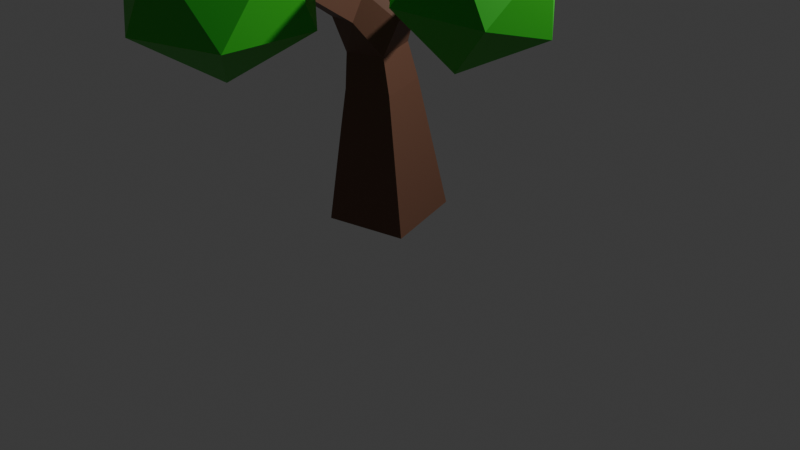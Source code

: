 # Source: untitled.blend  (saved by Blender 4.0.36; exported with 4.5.12 LTS)
import bpy
from mathutils import Matrix  # noqa: F401  (used for matrix-valued properties, if any)

bpy.ops.wm.read_factory_settings(use_empty=True)
scene = bpy.context.scene
scene.name = 'Scene'

# ---- collections
col_collection = bpy.data.collections.new('Collection'); scene.collection.children.link(col_collection)

# ---- materials (node trees are filled in below, after node groups)
mat_wood = bpy.data.materials.new('Wood')
mat_wood.use_transparent_shadow = False
mat_wood.diffuse_color = (0.1549, 0.07114, 0.043, 1.0)
mat_wood.roughness = 0.5
mat_leaves = bpy.data.materials.new('Leaves')
mat_leaves.use_transparent_shadow = False
mat_leaves.diffuse_color = (0.03502, 0.4629, 0.01976, 1.0)
mat_leaves.roughness = 0.5

# ---- material node trees
mat_wood.use_nodes = True; mat_wood.node_tree.nodes.clear()
_N = mat_wood.node_tree.nodes; _L = mat_wood.node_tree.links
n0 = _N.new('ShaderNodeBsdfPrincipled'); n0.name = 'Principled BSDF'; n0.location = (10, 300)
n0.inputs[0].default_value = (0.1549, 0.07114, 0.043, 1.0)
n0.inputs[3].default_value = 1.45
n1 = _N.new('ShaderNodeOutputMaterial'); n1.name = 'Material Output'; n1.location = (300, 300)
n2 = _N.new('ShaderNodeNormalMap'); n2.name = 'Normal Map'; n2.location = (-300, -300)
n2.label = 'Normal/Map'
n2.inputs[0].default_value = 0.0
_L.new(n0.outputs[0], n1.inputs[0])
_L.new(n2.outputs[0], n0.inputs[5])
n1.is_active_output = True
mat_leaves.use_nodes = True; mat_leaves.node_tree.nodes.clear()
_N = mat_leaves.node_tree.nodes; _L = mat_leaves.node_tree.links
n0 = _N.new('ShaderNodeBsdfPrincipled'); n0.name = 'Principled BSDF'; n0.location = (10, 300)
n0.inputs[0].default_value = (0.03502, 0.4629, 0.01976, 1.0)
n0.inputs[3].default_value = 1.45
n1 = _N.new('ShaderNodeOutputMaterial'); n1.name = 'Material Output'; n1.location = (300, 300)
n2 = _N.new('ShaderNodeNormalMap'); n2.name = 'Normal Map'; n2.location = (-300, -300)
n2.label = 'Normal/Map'
n2.inputs[0].default_value = 0.0
_L.new(n0.outputs[0], n1.inputs[0])
_L.new(n2.outputs[0], n0.inputs[5])
n1.is_active_output = True

# ---- world
world_world = bpy.data.worlds.new('World'); scene.world = world_world
world_world.use_nodes = True; world_world.node_tree.nodes.clear()
_N = world_world.node_tree.nodes; _L = world_world.node_tree.links
n0 = _N.new('ShaderNodeOutputWorld'); n0.name = 'World Output'; n0.location = (300, 300)
n1 = _N.new('ShaderNodeBackground'); n1.name = 'Background'; n1.location = (10, 300)
n1.inputs[0].default_value = (0.05088, 0.05088, 0.05088, 1.0)
_L.new(n1.outputs[0], n0.inputs[0])
n0.is_active_output = True
world_world.color = (0.05088, 0.05088, 0.05088)
world_world.use_sun_shadow = False
world_world.sun_shadow_jitter_overblur = 0.0

# ---- cameras
cam_camera = bpy.data.cameras.new('Camera')
cam_camera.clip_end = 100.0
cam_camera.ortho_scale = 7.314

# ---- lights
light_light = bpy.data.lights.new('Light', 'POINT')
light_light.transmission_factor = 0.0
light_light.use_soft_falloff = False
light_light.energy = 1000.0
light_light.shadow_soft_size = 0.1
light_light.shadow_maximum_resolution = 0.006
light_light.use_absolute_resolution = True

# ---- meshes
me_cube_002 = bpy.data.meshes.new('Cube.002')
me_cube_002.from_pydata([(0.359, -0.3126, 0.01462), (-0.4649, -0.5087, 0.01462), (-0.6603, 0.3126, 0.082), (0.1635, 0.5087, 0.082), (0.176, -0.2929, 1.423), (-0.3105, -0.4075, 1.411), (-0.4258, 0.07644, 1.461), (0.06069, 0.1911, 1.473), (-0.9941, 0.4246, 3.66), (-0.8454, 0.4245, 3.66), (-0.8455, 0.2882, 3.719), (-0.9942, 0.2883, 3.719), (0.0916, -1.31, 3.554), (-0.01691, -1.414, 3.554), (-0.1183, -1.308, 3.584), (-0.009772, -1.204, 3.584), (1.531, -0.6866, 2.763), (1.422, -0.7902, 2.763), (1.402, -0.7687, 2.91), (1.51, -0.6652, 2.91), (0.9354, 0.886, 3.287), (1.076, 0.835, 3.287), (1.042, 0.7406, 3.398), (0.9013, 0.7915, 3.398), (-1.844, -0.8456, 3.49), (-1.934, -0.7273, 3.49), (-1.868, -0.677, 3.614), (-1.778, -0.7953, 3.614), (0.3421, -1.792, 2.711), (0.2159, -1.873, 2.711), (0.2007, -1.849, 2.858), (0.3269, -1.768, 2.858), (0.2826, -0.3043, 0.6022), (-0.4004, -0.4669, 0.6022), (-0.5624, 0.214, 0.6581), (0.1206, 0.3765, 0.6581), (0.2264, -0.2982, 1.034), (-0.353, -0.4361, 1.034), (-0.4905, 0.1415, 1.082), (0.08896, 0.2794, 1.082), (0.1187, -0.3101, 1.793), (-0.2876, -0.4046, 1.772), (-0.384, -0.001448, 1.823), (0.02228, 0.09308, 1.843), (-0.5036, -0.2719, 2.201), (-0.451, 0.01008, 2.201), (-0.2711, -0.02346, 2.422), (-0.3041, -0.3692, 2.41), (-0.6454, -0.2246, 2.35), (-0.6004, 0.01701, 2.35), (-0.4463, -0.01172, 2.54), (-0.4913, -0.2533, 2.54), (-0.7672, -0.1839, 2.479), (-0.7287, 0.02297, 2.479), (-0.5967, -0.001639, 2.641), (-0.6353, -0.2085, 2.641), (-0.8776, -0.147, 2.595), (-0.8449, 0.02837, 2.595), (-0.733, 0.007502, 2.732), (-0.7657, -0.1679, 2.732), (-0.9943, 0.07764, 2.863), (-0.8456, 0.07755, 2.863), (-0.8457, -0.05875, 2.923), (-1.01, -0.04703, 2.912), (-0.9943, 0.1355, 2.996), (-0.8456, 0.1354, 2.996), (-0.8457, -0.0009253, 3.056), (-0.9943, -0.000837, 3.056), (-0.9942, 0.1933, 3.129), (-0.8456, 0.1932, 3.129), (-0.8456, 0.0569, 3.188), (-0.9943, 0.05699, 3.188), (-0.9942, 0.2511, 3.262), (-0.8455, 0.251, 3.262), (-0.8456, 0.1147, 3.321), (-0.9943, 0.1148, 3.321), (-0.9942, 0.3089, 3.395), (-0.8455, 0.3089, 3.395), (-0.8456, 0.1726, 3.454), (-0.9942, 0.1726, 3.454), (-0.9941, 0.3668, 3.527), (-0.8454, 0.3667, 3.527), (-0.8455, 0.2304, 3.587), (-0.9942, 0.2305, 3.587), (0.1608, 0.04401, 2.141), (0.242, -0.2318, 2.141), (0.1038, -0.2725, 2.39), (0.02264, 0.003335, 2.39), (0.3302, 0.07258, 2.264), (0.3999, -0.164, 2.264), (0.2813, -0.1989, 2.477), (0.2117, 0.03769, 2.477), (0.4759, 0.09714, 2.369), (0.5356, -0.1057, 2.369), (0.434, -0.1357, 2.552), (0.3743, 0.06722, 2.552), (0.608, 0.1194, 2.464), (0.6587, -0.05288, 2.464), (0.5724, -0.0783, 2.62), (0.5217, 0.09401, 2.62), (0.001774, -0.5736, 2.146), (-0.2857, -0.5712, 2.146), (0.002915, -0.4353, 2.398), (-0.02021, -0.7614, 2.272), (-0.2668, -0.7594, 2.272), (-0.2658, -0.6407, 2.488), (-0.01923, -0.6428, 2.488), (-0.03911, -0.9229, 2.381), (-0.2506, -0.9212, 2.381), (-0.2497, -0.8194, 2.566), (-0.03827, -0.8212, 2.566), (-0.05625, -1.069, 2.479), (-0.2359, -1.068, 2.479), (-0.2352, -0.9815, 2.637), (-0.05554, -0.983, 2.637), (-0.02226, -1.208, 2.745), (-0.1396, -1.3, 2.745), (-0.2328, -1.188, 2.785), (-0.1242, -1.084, 2.785), (-0.003786, -1.21, 2.888), (-0.1123, -1.314, 2.888), (-0.2137, -1.208, 2.918), (-0.1052, -1.104, 2.918), (0.01529, -1.23, 3.021), (-0.09322, -1.334, 3.021), (-0.1946, -1.228, 3.052), (-0.08608, -1.124, 3.052), (0.03437, -1.25, 3.154), (-0.07414, -1.354, 3.154), (-0.1755, -1.248, 3.185), (-0.06701, -1.144, 3.185), (0.05345, -1.27, 3.287), (-0.05507, -1.374, 3.287), (-0.1564, -1.268, 3.318), (-0.04793, -1.164, 3.318), (0.07252, -1.29, 3.42), (-0.03599, -1.394, 3.42), (-0.1374, -1.288, 3.451), (-0.02885, -1.184, 3.451), (0.8743, 0.0005133, 2.572), (0.7658, -0.1031, 2.572), (0.7453, -0.08164, 2.719), (0.8538, 0.02196, 2.719), (0.968, -0.09765, 2.599), (0.8595, -0.2012, 2.599), (0.8391, -0.1798, 2.746), (0.9475, -0.0762, 2.746), (1.062, -0.1958, 2.626), (0.9533, -0.2994, 2.626), (0.9328, -0.278, 2.774), (1.041, -0.1744, 2.774), (1.156, -0.294, 2.654), (1.047, -0.3976, 2.654), (1.027, -0.3761, 2.801), (1.135, -0.2725, 2.801), (1.249, -0.3921, 2.681), (1.141, -0.4957, 2.681), (1.12, -0.4743, 2.828), (1.229, -0.3707, 2.828), (1.343, -0.4903, 2.709), (1.235, -0.5939, 2.709), (1.214, -0.5724, 2.856), (1.323, -0.4688, 2.856), (1.437, -0.5884, 2.736), (1.328, -0.692, 2.736), (1.308, -0.6706, 2.883), (1.416, -0.567, 2.883), (0.6967, 0.2248, 2.653), (0.8377, 0.1738, 2.653), (0.8036, 0.07935, 2.764), (0.6625, 0.1303, 2.764), (0.7308, 0.3192, 2.743), (0.8718, 0.2683, 2.743), (0.8377, 0.1738, 2.855), (0.6967, 0.2247, 2.855), (0.7649, 0.4137, 2.834), (0.9059, 0.3627, 2.834), (0.8718, 0.2683, 2.945), (0.7308, 0.3192, 2.945), (0.799, 0.5081, 2.924), (0.9401, 0.4572, 2.924), (0.9059, 0.3627, 3.036), (0.7649, 0.4137, 3.036), (0.8331, 0.6026, 3.015), (0.9742, 0.5517, 3.015), (0.94, 0.4572, 3.126), (0.799, 0.5081, 3.126), (0.8672, 0.6971, 3.106), (1.008, 0.6461, 3.106), (0.9742, 0.5516, 3.217), (0.8331, 0.6026, 3.217), (0.9013, 0.7915, 3.196), (1.042, 0.7406, 3.196), (1.008, 0.6461, 3.308), (0.8672, 0.697, 3.308), (-1.002, -0.204, 2.778), (-1.092, -0.0857, 2.778), (-0.9355, -0.1537, 2.901), (-1.095, -0.2752, 2.857), (-1.185, -0.157, 2.857), (-1.119, -0.1067, 2.98), (-1.029, -0.2249, 2.98), (-1.189, -0.3465, 2.936), (-1.279, -0.2283, 2.936), (-1.213, -0.178, 3.059), (-1.123, -0.2962, 3.059), (-1.282, -0.4178, 3.015), (-1.372, -0.2996, 3.015), (-1.306, -0.2493, 3.139), (-1.216, -0.3675, 3.139), (-1.376, -0.4891, 3.094), (-1.466, -0.3709, 3.094), (-1.4, -0.3206, 3.218), (-1.31, -0.4388, 3.218), (-1.469, -0.5604, 3.174), (-1.56, -0.4422, 3.174), (-1.493, -0.3919, 3.297), (-1.403, -0.5101, 3.297), (-1.563, -0.6317, 3.253), (-1.653, -0.5135, 3.253), (-1.587, -0.4632, 3.376), (-1.497, -0.5814, 3.376), (-1.657, -0.703, 3.332), (-1.747, -0.5847, 3.332), (-1.681, -0.5344, 3.455), (-1.591, -0.6527, 3.455), (-1.75, -0.7743, 3.411), (-1.84, -0.656, 3.411), (-1.774, -0.6057, 3.534), (-1.684, -0.724, 3.534), (-0.006455, -1.249, 2.588), (-0.1327, -1.33, 2.588), (0.06326, -1.357, 2.613), (-0.06296, -1.439, 2.613), (-0.07816, -1.415, 2.76), (0.04806, -1.334, 2.76), (0.133, -1.466, 2.637), (0.006757, -1.547, 2.637), (-0.008447, -1.523, 2.784), (0.1178, -1.442, 2.784), (0.2027, -1.575, 2.662), (0.07647, -1.656, 2.662), (0.06127, -1.632, 2.809), (0.1875, -1.551, 2.809), (0.2724, -1.683, 2.687), (0.1462, -1.764, 2.687), (0.131, -1.741, 2.834), (0.2572, -1.66, 2.834)], [], [(87, 84, 43), (64, 65, 61, 60), (59, 56, 52, 55), (58, 59, 55, 54), (57, 58, 54, 53), (42, 45, 43), (45, 87, 43), (56, 57, 53, 52), (55, 52, 48, 51), (45, 46, 87), (46, 86, 87), (86, 102, 85), (54, 55, 51, 50), (53, 54, 50, 49), (100, 41, 40), (100, 101, 41), (52, 53, 49, 48), (51, 48, 44, 47), (44, 45, 42), (195, 196, 56), (46, 102, 86), (50, 51, 47, 46), (47, 102, 46), (49, 50, 46, 45), (168, 96, 167), (47, 44, 101), (48, 49, 45, 44), (43, 40, 4, 7), (42, 43, 7, 6), (41, 42, 6, 5), (40, 41, 5, 4), (63, 60, 196), (7, 4, 36, 39), (6, 7, 39, 38), (5, 6, 38, 37), (4, 5, 37, 36), (39, 36, 32, 35), (115, 114, 118), (139, 97, 96, 168), (38, 39, 35, 34), (37, 38, 34, 33), (36, 37, 33, 32), (35, 32, 0, 3), (34, 35, 3, 2), (33, 34, 2, 1), (32, 33, 1, 0), (140, 97, 139), (31, 30, 29, 28), (27, 26, 25, 24), (23, 22, 21, 20), (196, 60, 57, 56), (112, 231, 117, 113), (19, 18, 17, 16), (231, 116, 117), (100, 40, 85, 102), (15, 14, 13, 12), (85, 40, 43, 84), (44, 42, 41, 101), (11, 10, 9, 8), (0, 1, 2, 3), (98, 141, 170, 99), (231, 112, 111, 230), (230, 111, 114, 115), (61, 58, 57, 60), (197, 195, 56, 59), (61, 62, 59, 58), (99, 170, 167, 96), (113, 117, 118, 114), (140, 141, 98, 97), (141, 142, 169, 170), (142, 139, 168, 169), (63, 197, 59, 62), (65, 66, 62, 61), (66, 67, 63, 62), (67, 64, 60, 63), (68, 69, 65, 64), (69, 70, 66, 65), (70, 71, 67, 66), (71, 68, 64, 67), (72, 73, 69, 68), (73, 74, 70, 69), (74, 75, 71, 70), (75, 72, 68, 71), (76, 77, 73, 72), (77, 78, 74, 73), (78, 79, 75, 74), (79, 76, 72, 75), (80, 81, 77, 76), (81, 82, 78, 77), (82, 83, 79, 78), (83, 80, 76, 79), (8, 9, 81, 80), (9, 10, 82, 81), (10, 11, 83, 82), (11, 8, 80, 83), (88, 89, 85, 84), (89, 90, 86, 85), (90, 91, 87, 86), (91, 88, 84, 87), (92, 93, 89, 88), (93, 94, 90, 89), (94, 95, 91, 90), (95, 92, 88, 91), (96, 97, 93, 92), (97, 98, 94, 93), (98, 99, 95, 94), (99, 96, 92, 95), (103, 104, 101, 100), (104, 105, 47, 101), (105, 106, 102, 47), (106, 103, 100, 102), (107, 108, 104, 103), (108, 109, 105, 104), (109, 110, 106, 105), (110, 107, 103, 106), (111, 112, 108, 107), (112, 113, 109, 108), (113, 114, 110, 109), (114, 111, 107, 110), (119, 120, 116, 115), (120, 121, 117, 116), (121, 122, 118, 117), (122, 119, 115, 118), (123, 124, 120, 119), (124, 125, 121, 120), (125, 126, 122, 121), (126, 123, 119, 122), (127, 128, 124, 123), (128, 129, 125, 124), (129, 130, 126, 125), (130, 127, 123, 126), (131, 132, 128, 127), (132, 133, 129, 128), (133, 134, 130, 129), (134, 131, 127, 130), (135, 136, 132, 131), (136, 137, 133, 132), (137, 138, 134, 133), (138, 135, 131, 134), (12, 13, 136, 135), (13, 14, 137, 136), (14, 15, 138, 137), (15, 12, 135, 138), (143, 144, 140, 139), (144, 145, 141, 140), (145, 146, 142, 141), (146, 143, 139, 142), (147, 148, 144, 143), (148, 149, 145, 144), (149, 150, 146, 145), (150, 147, 143, 146), (151, 152, 148, 147), (152, 153, 149, 148), (153, 154, 150, 149), (154, 151, 147, 150), (155, 156, 152, 151), (156, 157, 153, 152), (157, 158, 154, 153), (158, 155, 151, 154), (159, 160, 156, 155), (160, 161, 157, 156), (161, 162, 158, 157), (162, 159, 155, 158), (163, 164, 160, 159), (164, 165, 161, 160), (165, 166, 162, 161), (166, 163, 159, 162), (16, 17, 164, 163), (17, 18, 165, 164), (18, 19, 166, 165), (19, 16, 163, 166), (171, 172, 168, 167), (172, 173, 169, 168), (173, 174, 170, 169), (174, 171, 167, 170), (175, 176, 172, 171), (176, 177, 173, 172), (177, 178, 174, 173), (178, 175, 171, 174), (179, 180, 176, 175), (180, 181, 177, 176), (181, 182, 178, 177), (182, 179, 175, 178), (183, 184, 180, 179), (184, 185, 181, 180), (185, 186, 182, 181), (186, 183, 179, 182), (187, 188, 184, 183), (188, 189, 185, 184), (189, 190, 186, 185), (190, 187, 183, 186), (191, 192, 188, 187), (192, 193, 189, 188), (193, 194, 190, 189), (194, 191, 187, 190), (20, 21, 192, 191), (21, 22, 193, 192), (22, 23, 194, 193), (23, 20, 191, 194), (198, 199, 196, 195), (199, 200, 63, 196), (200, 201, 197, 63), (201, 198, 195, 197), (202, 203, 199, 198), (203, 204, 200, 199), (204, 205, 201, 200), (205, 202, 198, 201), (206, 207, 203, 202), (207, 208, 204, 203), (208, 209, 205, 204), (209, 206, 202, 205), (210, 211, 207, 206), (211, 212, 208, 207), (212, 213, 209, 208), (213, 210, 206, 209), (214, 215, 211, 210), (215, 216, 212, 211), (216, 217, 213, 212), (217, 214, 210, 213), (218, 219, 215, 214), (219, 220, 216, 215), (220, 221, 217, 216), (221, 218, 214, 217), (222, 223, 219, 218), (223, 224, 220, 219), (224, 225, 221, 220), (225, 222, 218, 221), (226, 227, 223, 222), (227, 228, 224, 223), (228, 229, 225, 224), (229, 226, 222, 225), (24, 25, 227, 226), (25, 26, 228, 227), (26, 27, 229, 228), (27, 24, 226, 229), (232, 233, 231, 230), (233, 234, 116, 231), (234, 235, 115, 116), (235, 232, 230, 115), (236, 237, 233, 232), (237, 238, 234, 233), (238, 239, 235, 234), (239, 236, 232, 235), (240, 241, 237, 236), (241, 242, 238, 237), (242, 243, 239, 238), (243, 240, 236, 239), (244, 245, 241, 240), (245, 246, 242, 241), (246, 247, 243, 242), (247, 244, 240, 243), (28, 29, 245, 244), (29, 30, 246, 245), (30, 31, 247, 246), (31, 28, 244, 247)])
me_cube_002.polygons.foreach_set('use_smooth', [True] * 255)
_k = set([(0, 1), (0, 3), (0, 32), (1, 2), (1, 33), (2, 3), (2, 34), (3, 35), (4, 5), (4, 7), (4, 36), (4, 40), (5, 6), (5, 37), (5, 41), (6, 7), (6, 38), (6, 42), (7, 39), (7, 43), (8, 9), (8, 11), (8, 80), (9, 10), (9, 81), (10, 11), (10, 82), (11, 83), (12, 13), (12, 15), (12, 135), (13, 14), (13, 136), (14, 15), (14, 137), (15, 138), (16, 17), (16, 19), (16, 163), (17, 18), (17, 164), (18, 19), (18, 165), (19, 166), (20, 21), (20, 23), (20, 191), (21, 22), (21, 192), (22, 23), (22, 193), (23, 194), (24, 25), (24, 27), (24, 226), (25, 26), (25, 227), (26, 27), (26, 228), (27, 229), (28, 29), (28, 31), (28, 244), (29, 30), (29, 245), (30, 31), (30, 246), (31, 247), (32, 36), (33, 37), (34, 38), (35, 39), (40, 41), (40, 43), (40, 85), (40, 100), (41, 42), (41, 100), (41, 101), (42, 43), (42, 44), (42, 45), (43, 45), (43, 84), (43, 87), (44, 45), (44, 47), (44, 48), (44, 101), (45, 46), (45, 49), (45, 87), (46, 47), (46, 50), (46, 86), (46, 87), (46, 102), (47, 51), (47, 101), (47, 102), (47, 105), (48, 51), (48, 52), (49, 53), (50, 51), (50, 54), (51, 55), (52, 56), (53, 57), (54, 58), (55, 59), (56, 57), (56, 59), (56, 195), (56, 196), (57, 58), (57, 60), (58, 59), (58, 61), (59, 62), (59, 197), (60, 61), (60, 63), (60, 64), (60, 196), (61, 62), (61, 65), (62, 63), (62, 66), (63, 67), (63, 196), (63, 197), (63, 200), (64, 67), (64, 68), (65, 69), (66, 67), (66, 70), (67, 71), (68, 72), (69, 73), (70, 74), (71, 75), (72, 76), (73, 77), (74, 78), (75, 79), (76, 80), (77, 81), (78, 82), (79, 83), (84, 85), (84, 87), (84, 88), (85, 86), (85, 89), (85, 102), (86, 87), (86, 90), (86, 102), (87, 91), (88, 92), (89, 93), (90, 94), (91, 95), (92, 96), (93, 97), (94, 98), (95, 99), (96, 97), (96, 99), (96, 167), (96, 168), (97, 98), (97, 139), (97, 140), (98, 99), (98, 141), (99, 170), (100, 101), (100, 102), (100, 103), (101, 104), (102, 106), (103, 107), (104, 105), (104, 108), (105, 106), (105, 109), (106, 110), (107, 111), (108, 112), (109, 113), (110, 114), (111, 112), (111, 114), (111, 230), (112, 113), (112, 231), (113, 114), (113, 117), (114, 115), (114, 118), (115, 116), (115, 118), (115, 119), (115, 230), (115, 235), (116, 117), (116, 120), (116, 231), (116, 234), (117, 118), (117, 121), (117, 231), (118, 122), (119, 120), (119, 122), (119, 123), (120, 121), (120, 124), (121, 125), (122, 126), (123, 127), (124, 128), (125, 129), (126, 130), (127, 131), (128, 132), (129, 133), (130, 134), (131, 135), (132, 136), (133, 137), (134, 138), (139, 140), (139, 142), (139, 143), (139, 168), (140, 141), (140, 144), (141, 142), (141, 145), (141, 170), (142, 146), (142, 169), (143, 147), (144, 148), (145, 149), (146, 150), (147, 151), (148, 152), (149, 153), (150, 154), (151, 155), (152, 156), (153, 157), (154, 158), (155, 159), (156, 160), (157, 161), (158, 162), (159, 163), (160, 164), (161, 165), (162, 166), (167, 168), (167, 170), (167, 171), (168, 169), (168, 172), (169, 170), (169, 173), (170, 174), (171, 175), (172, 176), (173, 177), (174, 178), (175, 179), (176, 180), (177, 181), (178, 182), (179, 183), (180, 184), (181, 185), (182, 186), (183, 187), (184, 188), (185, 189), (186, 190), (187, 191), (188, 192), (189, 193), (190, 194), (195, 196), (195, 197), (195, 198), (196, 199), (197, 201), (198, 202), (199, 200), (199, 203), (200, 201), (200, 204), (201, 205), (202, 206), (203, 207), (204, 208), (205, 209), (206, 210), (207, 211), (208, 212), (209, 213), (210, 214), (211, 215), (212, 216), (213, 217), (214, 218), (215, 219), (216, 220), (217, 221), (218, 222), (219, 223), (220, 224), (221, 225), (222, 226), (223, 227), (224, 228), (225, 229), (230, 231), (230, 232), (231, 233), (232, 235), (232, 236), (233, 234), (233, 237), (234, 235), (234, 238), (235, 239), (236, 240), (237, 241), (238, 242), (239, 243), (240, 244), (241, 245), (242, 246), (243, 247)])
me_cube_002.attributes.new('sharp_edge', 'BOOLEAN', 'EDGE').data.foreach_set('value', [ (min(e.vertices), max(e.vertices)) in _k for e in me_cube_002.edges])
me_cube_002.materials.append(mat_wood)
me_cube_002.materials.append(mat_leaves)
me_cube_002.update()
me_cube_002.normals_split_custom_set([tuple(v) for v in zip(*[iter([0.001288, 0.9868, 0.162, 0.001288, 0.9868, 0.162, 0.001288, 0.9868, 0.162, 0.0005446, 0.9168, -0.3993, 0.0005446, 0.9168, -0.3993, 0.0005442, 0.9168, -0.3993, 0.0005442, 0.9168, -0.3993, -0.2564, -0.9646, 0.06236, -0.2564, -0.9646, 0.06236, -0.2564, -0.9646, 0.06236, -0.2564, -0.9646, 0.06236, 0.5502, -0.1026, 0.8287, 0.5502, -0.1026, 0.8287, 0.5502, -0.1026, 0.8287, 0.5502, -0.1026, 0.8287, 0.1084, 0.9921, 0.06236, 0.1084, 0.9921, 0.06236, 0.1084, 0.9921, 0.06236, 0.1084, 0.9921, 0.06236, -0.2227, 0.9724, -0.06913, -0.2227, 0.9724, -0.06913, -0.2227, 0.9724, -0.06913, -0.05056, 0.9855, 0.1619, -0.05056, 0.9855, 0.1619, -0.05056, 0.9855, 0.1619, -0.6981, 0.1302, -0.704, -0.6981, 0.1302, -0.704, -0.6981, 0.1302, -0.704, -0.6981, 0.1302, -0.704, -0.2564, -0.9646, 0.06236, -0.2564, -0.9646, 0.06236, -0.2564, -0.9646, 0.06236, -0.2564, -0.9646, 0.06236, -0.0671, 0.9769, 0.203, -0.0671, 0.9769, 0.203, -0.0671, 0.9769, 0.203, 0.105, 0.0309, 0.994, 0.105, 0.0309, 0.994, 0.105, 0.0309, 0.994, 0.7988, -0.4778, 0.3655, 0.7988, -0.4778, 0.3655, 0.7988, -0.4778, 0.3655, 0.5502, -0.1026, 0.8287, 0.5502, -0.1026, 0.8287, 0.5502, -0.1026, 0.8287, 0.5502, -0.1026, 0.8287, 0.1084, 0.9921, 0.06236, 0.1084, 0.9921, 0.06236, 0.1084, 0.9921, 0.06236, 0.1084, 0.9921, 0.06236, 0.2172, -0.8151, -0.5371, 0.2172, -0.8151, -0.5371, 0.2172, -0.8151, -0.5371, -0.007536, -0.9132, -0.4074, -0.007536, -0.9132, -0.4074, -0.007536, -0.9132, -0.4074, -0.6981, 0.1302, -0.704, -0.6981, 0.1302, -0.704, -0.6981, 0.1302, -0.704, -0.6981, 0.1302, -0.704, -0.3989, -0.9147, 0.0648, -0.3989, -0.9147, 0.0648, -0.3989, -0.9147, 0.0648, -0.3989, -0.9147, 0.0648, -0.9675, 0.1804, -0.1771, -0.9675, 0.1804, -0.1771, -0.9675, 0.1804, -0.1771, -0.6432, -0.49, -0.5884, -0.6432, -0.49, -0.5884, -0.6432, -0.49, -0.5884, 0.082, -0.004055, 0.9966, 0.082, -0.004055, 0.9966, 0.082, -0.004055, 0.9966, 0.5403, -0.08906, 0.8367, 0.5403, -0.08906, 0.8367, 0.5403, -0.08906, 0.8367, 0.5403, -0.08906, 0.8367, 0.03122, -0.03797, 0.9988, 0.03122, -0.03797, 0.9988, 0.03122, -0.03797, 0.9988, 0.1084, 0.9921, 0.06236, 0.1084, 0.9921, 0.06236, 0.1084, 0.9921, 0.06236, 0.1084, 0.9921, 0.06236, 0.2802, 0.7759, -0.5652, 0.2802, 0.7759, -0.5652, 0.2802, 0.7759, -0.5652, -0.7043, -0.5868, 0.3996, -0.7043, -0.5868, 0.3996, -0.7043, -0.5868, 0.3996, -0.6981, 0.1302, -0.704, -0.6981, 0.1302, -0.704, -0.6981, 0.1302, -0.704, -0.6981, 0.1302, -0.704, 0.9644, 0.2123, 0.1578, 0.9644, 0.2123, 0.1578, 0.9644, 0.2123, 0.1578, 0.9644, 0.2123, 0.1578, -0.2302, 0.946, 0.2285, -0.2302, 0.946, 0.2285, -0.2302, 0.946, 0.2285, -0.2302, 0.946, 0.2285, -0.9692, -0.2383, 0.06218, -0.9692, -0.2383, 0.06218, -0.9692, -0.2383, 0.06218, -0.9692, -0.2383, 0.06218, 0.2284, -0.9735, -0.008449, 0.2284, -0.9735, -0.008449, 0.2284, -0.9735, -0.008449, 0.2284, -0.9735, -0.008449, -0.8539, 0.2787, 0.4394, -0.8539, 0.2787, 0.4394, -0.8539, 0.2787, 0.4394, 0.9681, 0.2194, 0.1209, 0.9681, 0.2194, 0.1209, 0.9679, 0.2199, 0.1219, 0.9679, 0.2199, 0.1219, -0.2281, 0.9528, 0.2002, -0.2281, 0.9528, 0.2002, -0.2274, 0.9528, 0.201, -0.2274, 0.9528, 0.201, -0.9626, -0.2407, 0.1248, -0.9626, -0.2407, 0.1248, -0.9629, -0.2399, 0.1237, -0.9629, -0.2399, 0.1237, 0.2298, -0.9722, 0.04555, 0.2298, -0.9722, 0.04555, 0.2306, -0.972, 0.04458, 0.2306, -0.972, 0.04458, 0.9679, 0.2199, 0.1219, 0.9679, 0.2199, 0.1219, 0.9677, 0.2202, 0.1227, 0.9677, 0.2202, 0.1227, 0.7059, 0.3892, 0.5919, 0.7059, 0.3892, 0.5919, 0.7059, 0.3892, 0.5919, 0.4724, 0.3124, -0.8242, 0.4724, 0.3124, -0.8242, 0.4724, 0.3124, -0.8242, 0.4724, 0.3124, -0.8242, -0.2274, 0.9528, 0.201, -0.2274, 0.9528, 0.201, -0.2268, 0.9528, 0.2016, -0.2268, 0.9528, 0.2016, -0.9629, -0.2399, 0.1237, -0.9629, -0.2399, 0.1237, -0.9632, -0.2393, 0.1227, -0.9632, -0.2393, 0.1227, 0.2306, -0.972, 0.04458, 0.2306, -0.972, 0.04458, 0.2313, -0.9719, 0.04375, 0.2313, -0.9719, 0.04375, 0.9677, 0.2202, 0.1227, 0.9677, 0.2202, 0.1227, 0.9677, 0.2202, 0.1227, 0.9677, 0.2202, 0.1227, -0.2268, 0.9528, 0.2016, -0.2268, 0.9528, 0.2016, -0.2268, 0.9528, 0.2016, -0.2268, 0.9528, 0.2016, -0.9632, -0.2393, 0.1227, -0.9632, -0.2393, 0.1227, -0.9632, -0.2393, 0.1227, -0.9632, -0.2393, 0.1227, 0.2313, -0.9719, 0.04375, 0.2313, -0.9719, 0.04375, 0.2313, -0.9719, 0.04375, 0.2313, -0.9719, 0.04375, 0.4823, -0.5049, -0.7159, 0.4823, -0.5049, -0.7159, 0.4823, -0.5049, -0.7159, 0.5305, -0.8266, 0.1877, 0.5305, -0.8266, 0.1877, 0.5305, -0.8266, 0.1877, 0.5305, -0.8266, 0.1877, -0.6599, -0.5028, 0.5583, -0.6599, -0.5028, 0.5583, -0.6599, -0.5028, 0.5583, -0.6599, -0.5028, 0.5583, 0.2522, 0.6985, 0.6697, 0.2522, 0.6985, 0.6697, 0.2522, 0.6985, 0.6697, 0.2522, 0.6985, 0.6697, -0.6578, 0.412, -0.6306, -0.6578, 0.412, -0.6306, -0.6578, 0.412, -0.6306, -0.6578, 0.412, -0.6306, -0.9585, -0.2685, -0.0953, -0.9585, -0.2685, -0.0953, -0.9585, -0.2685, -0.0953, -0.9585, -0.2685, -0.0953, 0.6771, -0.7089, 0.1977, 0.6771, -0.7089, 0.1977, 0.6771, -0.7089, 0.1977, 0.6771, -0.7089, 0.1977, -0.7507, -0.6543, 0.09128, -0.7507, -0.6543, 0.09128, -0.7507, -0.6543, 0.09128, 0.8178, -0.5743, 0.03769, 0.8178, -0.5743, 0.03769, 0.8178, -0.5743, 0.03769, 0.8178, -0.5743, 0.03769, 0.1403, -0.147, 0.9791, 0.1403, -0.147, 0.9791, 0.1403, -0.147, 0.9791, 0.1403, -0.147, 0.9791, 0.8905, 0.2606, -0.3729, 0.8905, 0.2606, -0.3729, 0.8905, 0.2606, -0.3729, 0.8905, 0.2606, -0.3729, -0.8774, -0.342, -0.3364, -0.8774, -0.342, -0.3364, -0.8774, -0.342, -0.3364, -0.8774, -0.342, -0.3364, 0.0002382, 0.3993, 0.9168, 0.0002382, 0.3993, 0.9168, 0.0002382, 0.3993, 0.9168, 0.0002382, 0.3993, 0.9168, -0.01842, 0.07739, -0.9968, -0.01842, 0.07739, -0.9968, -0.01842, 0.07739, -0.9968, -0.01842, 0.07739, -0.9968, -0.5681, -0.2884, 0.7708, -0.5681, -0.2884, 0.7708, -0.5681, -0.2884, 0.7708, -0.5681, -0.2884, 0.7708, 0.1062, -0.4086, -0.9065, 0.1062, -0.4086, -0.9065, 0.1062, -0.4086, -0.9065, 0.1062, -0.4086, -0.9065, 0.982, 0.1865, -0.02852, 0.982, 0.1865, -0.02852, 0.982, 0.1865, -0.02852, 0.982, 0.1865, -0.02852, 0.1713, 0.9692, -0.1771, 0.1713, 0.9692, -0.1771, 0.1713, 0.9692, -0.1771, 0.1713, 0.9692, -0.1771, 0.1525, -0.9883, 0.007496, 0.1525, -0.9883, 0.007496, 0.1525, -0.9883, 0.007496, 0.1525, -0.9883, 0.007496, 0.8596, 0.006895, 0.511, 0.8596, 0.006895, 0.511, 0.8596, 0.006895, 0.511, 0.8596, 0.006895, 0.511, -0.6065, 0.7909, 0.08161, -0.6065, 0.7909, 0.08161, -0.6065, 0.7909, 0.08161, -0.6065, 0.7909, 0.08161, -0.2481, 0.7003, 0.6693, -0.2481, 0.7003, 0.6693, -0.2481, 0.7003, 0.6693, -0.2481, 0.7003, 0.6693, -0.1422, -0.9878, -0.0632, -0.1422, -0.9878, -0.0632, -0.1422, -0.9878, -0.0632, -0.1422, -0.9878, -0.0632, 0.06148, -0.2913, 0.9546, 0.06148, -0.2913, 0.9546, 0.06148, -0.2913, 0.9546, 0.06148, -0.2913, 0.9546, 0.9423, 0.2121, 0.2591, 0.9423, 0.2121, 0.2591, 0.9423, 0.2121, 0.2591, 0.9423, 0.2121, 0.2591, 0.3377, -0.5013, 0.7967, 0.3377, -0.5013, 0.7967, 0.3377, -0.5013, 0.7967, 0.3377, -0.5013, 0.7967, 1.0, -0.000594, -3.287e-07, 1.0, -0.000594, -3.287e-07, 1.0, -0.0005943, -7.06e-07, 1.0, -0.0005943, -7.06e-07, -0.04749, -0.934, 0.3542, -0.04749, -0.934, 0.3542, -0.04749, -0.934, 0.3542, -0.04749, -0.934, 0.3542, -0.9969, 0.07248, 0.02936, -0.9969, 0.07248, 0.02936, -0.9969, 0.07248, 0.02936, -0.9969, 0.07248, 0.02936, 0.0005448, 0.9168, -0.3993, 0.0005448, 0.9168, -0.3993, 0.0005446, 0.9168, -0.3993, 0.0005446, 0.9168, -0.3993, 1.0, -0.000594, -1.4e-07, 1.0, -0.000594, -1.4e-07, 1.0, -0.000594, -3.287e-07, 1.0, -0.000594, -3.287e-07, -0.0005443, -0.9168, 0.3993, -0.0005443, -0.9168, 0.3993, -0.0005445, -0.9168, 0.3993, -0.0005445, -0.9168, 0.3993, -1.0, 0.0005937, 1.401e-07, -1.0, 0.0005937, 1.401e-07, -1.0, 0.0005939, 7.061e-07, -1.0, 0.0005939, 7.061e-07, 0.0005444, 0.9168, -0.3993, 0.0005444, 0.9168, -0.3993, 0.0005448, 0.9168, -0.3993, 0.0005448, 0.9168, -0.3993, 1.0, -0.0005941, -3.287e-07, 1.0, -0.0005941, -3.287e-07, 1.0, -0.000594, -1.4e-07, 1.0, -0.000594, -1.4e-07, -0.0005443, -0.9168, 0.3993, -0.0005443, -0.9168, 0.3993, -0.0005443, -0.9168, 0.3993, -0.0005443, -0.9168, 0.3993, -1.0, 0.0005936, -4.86e-08, -1.0, 0.0005936, -4.86e-08, -1.0, 0.0005937, 1.401e-07, -1.0, 0.0005937, 1.401e-07, 0.0005443, 0.9168, -0.3993, 0.0005443, 0.9168, -0.3993, 0.0005444, 0.9168, -0.3993, 0.0005444, 0.9168, -0.3993, 1.0, -0.0005939, -3.287e-07, 1.0, -0.0005939, -3.287e-07, 1.0, -0.0005941, -3.287e-07, 1.0, -0.0005941, -3.287e-07, -0.0005445, -0.9168, 0.3993, -0.0005445, -0.9168, 0.3993, -0.0005443, -0.9168, 0.3993, -0.0005443, -0.9168, 0.3993, -1.0, 0.0005938, 3.287e-07, -1.0, 0.0005938, 3.287e-07, -1.0, 0.0005936, -4.86e-08, -1.0, 0.0005936, -4.86e-08, 0.0005445, 0.9168, -0.3993, 0.0005445, 0.9168, -0.3993, 0.0005443, 0.9168, -0.3993, 0.0005443, 0.9168, -0.3993, 1.0, -0.0005938, -3.287e-07, 1.0, -0.0005938, -3.287e-07, 1.0, -0.0005939, -3.287e-07, 1.0, -0.0005939, -3.287e-07, -0.0005444, -0.9168, 0.3993, -0.0005444, -0.9168, 0.3993, -0.0005445, -0.9168, 0.3993, -0.0005445, -0.9168, 0.3993, -1.0, 0.0005936, 3.287e-07, -1.0, 0.0005936, 3.287e-07, -1.0, 0.0005938, 3.287e-07, -1.0, 0.0005938, 3.287e-07, 0.0005446, 0.9168, -0.3993, 0.0005446, 0.9168, -0.3993, 0.0005445, 0.9168, -0.3993, 0.0005445, 0.9168, -0.3993, 1.0, -0.0005936, -3.288e-07, 1.0, -0.0005936, -3.288e-07, 1.0, -0.0005938, -3.287e-07, 1.0, -0.0005938, -3.287e-07, -0.0005442, -0.9168, 0.3993, -0.0005442, -0.9168, 0.3993, -0.0005444, -0.9168, 0.3993, -0.0005444, -0.9168, 0.3993, -1.0, 0.0005934, 3.289e-07, -1.0, 0.0005934, 3.289e-07, -1.0, 0.0005936, 3.287e-07, -1.0, 0.0005936, 3.287e-07, 0.5592, 0.1646, -0.8126, 0.5592, 0.1646, -0.8126, 0.5592, 0.1646, -0.8126, 0.5592, 0.1646, -0.8126, 0.3618, -0.931, 0.04876, 0.3618, -0.931, 0.04876, 0.3618, -0.931, 0.04876, 0.3618, -0.931, 0.04876, -0.3976, -0.117, 0.9101, -0.3976, -0.117, 0.9101, -0.3976, -0.117, 0.9101, -0.3976, -0.117, 0.9101, -0.2002, 0.9785, 0.04876, -0.2002, 0.9785, 0.04876, -0.2002, 0.9785, 0.04876, -0.2002, 0.9785, 0.04876, 0.5592, 0.1646, -0.8126, 0.5592, 0.1646, -0.8126, 0.5592, 0.1646, -0.8126, 0.5592, 0.1646, -0.8126, 0.3618, -0.931, 0.04876, 0.3618, -0.931, 0.04876, 0.3618, -0.931, 0.04876, 0.3618, -0.931, 0.04876, -0.3976, -0.117, 0.9101, -0.3976, -0.117, 0.9101, -0.3976, -0.117, 0.9101, -0.3976, -0.117, 0.9101, -0.2002, 0.9785, 0.04876, -0.2002, 0.9785, 0.04876, -0.2002, 0.9785, 0.04876, -0.2002, 0.9785, 0.04876, 0.5592, 0.1646, -0.8126, 0.5592, 0.1646, -0.8126, 0.5592, 0.1646, -0.8126, 0.5592, 0.1646, -0.8126, 0.3618, -0.931, 0.04876, 0.3618, -0.931, 0.04876, 0.3618, -0.931, 0.04876, 0.3618, -0.931, 0.04876, -0.3976, -0.117, 0.9101, -0.3976, -0.117, 0.9101, -0.3976, -0.117, 0.9101, -0.3976, -0.117, 0.9101, -0.2002, 0.9785, 0.04876, -0.2002, 0.9785, 0.04876, -0.2002, 0.9785, 0.04876, -0.2002, 0.9785, 0.04876, -0.004605, -0.5581, -0.8298, -0.004605, -0.5581, -0.8298, -0.004606, -0.5581, -0.8298, -0.004606, -0.5581, -0.8298, -0.9935, -0.1076, 0.03574, -0.9935, -0.1076, 0.03574, -0.9935, -0.1076, 0.03574, -0.9935, -0.1076, 0.03574, 0.0617, 0.3342, 0.9405, 0.0617, 0.3342, 0.9405, 0.0617, 0.3342, 0.9405, 0.0617, 0.3342, 0.9405, 0.9952, -0.08728, 0.04338, 0.9952, -0.08728, 0.04338, 0.9952, -0.08728, 0.04338, 0.9952, -0.08728, 0.04338, -0.004606, -0.5581, -0.8298, -0.004606, -0.5581, -0.8298, -0.004605, -0.5581, -0.8298, -0.004605, -0.5581, -0.8298, -0.9965, -0.07084, 0.04338, -0.9965, -0.07084, 0.04338, -0.9965, -0.07084, 0.04338, -0.9965, -0.07084, 0.04338, 0.003301, 0.4, 0.9165, 0.003301, 0.4, 0.9165, 0.003301, 0.4, 0.9165, 0.003301, 0.4, 0.9165, 0.9952, -0.08728, 0.04338, 0.9952, -0.08728, 0.04338, 0.9952, -0.08728, 0.04338, 0.9952, -0.08728, 0.04338, -0.004606, -0.5581, -0.8298, -0.004606, -0.5581, -0.8298, -0.004606, -0.5581, -0.8298, -0.004606, -0.5581, -0.8298, -0.9965, -0.07084, 0.04338, -0.9965, -0.07084, 0.04338, -0.9965, -0.07084, 0.04338, -0.9965, -0.07084, 0.04338, 0.003301, 0.4, 0.9165, 0.003301, 0.4, 0.9165, 0.003301, 0.4, 0.9165, 0.003301, 0.4, 0.9165, 0.9952, -0.08728, 0.04338, 0.9952, -0.08728, 0.04338, 0.9952, -0.08728, 0.04338, 0.9952, -0.08728, 0.04338, 0.6479, -0.7475, -0.1465, 0.6479, -0.7475, -0.1465, 0.6479, -0.7475, -0.1465, 0.6479, -0.7475, -0.1465, -0.7398, -0.6715, 0.04216, -0.7398, -0.6715, 0.04216, -0.7398, -0.6715, 0.04216, -0.7398, -0.6715, 0.04216, -0.6759, 0.7084, 0.2032, -0.6759, 0.7084, 0.2032, -0.6759, 0.7084, 0.2032, -0.6759, 0.7084, 0.2032, 0.7412, 0.6697, -0.04618, 0.7412, 0.6697, -0.04618, 0.7412, 0.6697, -0.04618, 0.7412, 0.6697, -0.04618, 0.6759, -0.7084, -0.2032, 0.6759, -0.7084, -0.2032, 0.6759, -0.7084, -0.2032, 0.6759, -0.7084, -0.2032, -0.7235, -0.6903, -3.653e-07, -0.7235, -0.6903, -3.653e-07, -0.7235, -0.6903, 0.0, -0.7235, -0.6903, 0.0, -0.6759, 0.7084, 0.2032, -0.6759, 0.7084, 0.2032, -0.6759, 0.7084, 0.2032, -0.6759, 0.7084, 0.2032, 0.7235, 0.6903, -1.827e-07, 0.7235, 0.6903, -1.827e-07, 0.7235, 0.6903, -7.306e-07, 0.7235, 0.6903, -7.306e-07, 0.6759, -0.7084, -0.2032, 0.6759, -0.7084, -0.2032, 0.6759, -0.7084, -0.2032, 0.6759, -0.7084, -0.2032, -0.7235, -0.6903, -1.086e-13, -0.7235, -0.6903, 1.086e-13, -0.7235, -0.6903, -3.653e-07, -0.7235, -0.6903, -3.653e-07, -0.6759, 0.7084, 0.2032, -0.6759, 0.7084, 0.2032, -0.6759, 0.7084, 0.2032, -0.6759, 0.7084, 0.2032, 0.7235, 0.6903, 1.827e-07, 0.7235, 0.6903, 1.827e-07, 0.7235, 0.6903, -1.827e-07, 0.7235, 0.6903, -1.827e-07, 0.6759, -0.7084, -0.2032, 0.6759, -0.7084, -0.2032, 0.6759, -0.7084, -0.2032, 0.6759, -0.7084, -0.2032, -0.7235, -0.6903, 3.653e-07, -0.7235, -0.6903, 3.653e-07, -0.7235, -0.6903, 1.086e-13, -0.7235, -0.6903, -1.086e-13, -0.6759, 0.7084, 0.2032, -0.6759, 0.7084, 0.2032, -0.6759, 0.7084, 0.2032, -0.6759, 0.7084, 0.2032, 0.7235, 0.6903, -1.827e-07, 0.7235, 0.6903, -1.827e-07, 0.7235, 0.6903, 1.827e-07, 0.7235, 0.6903, 1.827e-07, 0.6759, -0.7084, -0.2032, 0.6759, -0.7084, -0.2032, 0.6759, -0.7084, -0.2032, 0.6759, -0.7084, -0.2032, -0.7235, -0.6903, 0.0, -0.7235, -0.6903, 0.0, -0.7235, -0.6903, 3.653e-07, -0.7235, -0.6903, 3.653e-07, -0.6759, 0.7084, 0.2032, -0.6759, 0.7084, 0.2032, -0.6759, 0.7084, 0.2032, -0.6759, 0.7084, 0.2032, 0.7235, 0.6903, 1.827e-07, 0.7235, 0.6903, 1.827e-07, 0.7235, 0.6903, -1.827e-07, 0.7235, 0.6903, -1.827e-07, 0.6759, -0.7084, -0.2032, 0.6759, -0.7084, -0.2032, 0.6759, -0.7084, -0.2032, 0.6759, -0.7084, -0.2032, -0.7235, -0.6903, 0.0, -0.7235, -0.6903, 0.0, -0.7235, -0.6903, 0.0, -0.7235, -0.6903, 0.0, -0.6759, 0.7084, 0.2032, -0.6759, 0.7084, 0.2032, -0.6759, 0.7084, 0.2032, -0.6759, 0.7084, 0.2032, 0.7235, 0.6903, 7.306e-07, 0.7235, 0.6903, 7.306e-07, 0.7235, 0.6903, 1.827e-07, 0.7235, 0.6903, 1.827e-07, 0.1366, -0.143, -0.9803, 0.1366, -0.143, -0.9803, 0.1366, -0.143, -0.9803, 0.1366, -0.143, -0.9803, -0.7231, -0.6907, -8.128e-08, -0.7231, -0.6907, -8.128e-08, -0.7231, -0.6907, -1.289e-07, -0.7231, -0.6907, -1.289e-07, -0.1366, 0.143, 0.9803, -0.1366, 0.143, 0.9803, -0.1366, 0.143, 0.9803, -0.1366, 0.143, 0.9803, 0.7231, 0.6907, 1.517e-07, 0.7231, 0.6907, 1.517e-07, 0.7231, 0.6907, 1.577e-07, 0.7231, 0.6907, 1.577e-07, 0.1366, -0.143, -0.9803, 0.1366, -0.143, -0.9803, 0.1366, -0.143, -0.9803, 0.1366, -0.143, -0.9803, -0.7231, -0.6907, -1.85e-07, -0.7231, -0.6907, -1.85e-07, -0.7231, -0.6907, -8.128e-08, -0.7231, -0.6907, -8.128e-08, -0.1366, 0.143, 0.9803, -0.1366, 0.143, 0.9803, -0.1366, 0.143, 0.9803, -0.1366, 0.143, 0.9803, 0.7231, 0.6907, 2.971e-07, 0.7231, 0.6907, 2.971e-07, 0.7231, 0.6907, 1.517e-07, 0.7231, 0.6907, 1.517e-07, 0.1366, -0.143, -0.9803, 0.1366, -0.143, -0.9803, 0.1366, -0.143, -0.9803, 0.1366, -0.143, -0.9803, -0.7231, -0.6907, -2.578e-07, -0.7231, -0.6907, -2.578e-07, -0.7231, -0.6907, -1.85e-07, -0.7231, -0.6907, -1.85e-07, -0.1366, 0.143, 0.9803, -0.1366, 0.143, 0.9803, -0.1366, 0.143, 0.9803, -0.1366, 0.143, 0.9803, 0.7231, 0.6907, 3.812e-07, 0.7231, 0.6907, 3.812e-07, 0.7231, 0.6907, 2.971e-07, 0.7231, 0.6907, 2.971e-07, 0.1366, -0.143, -0.9803, 0.1366, -0.143, -0.9803, 0.1366, -0.143, -0.9803, 0.1366, -0.143, -0.9803, -0.7231, -0.6907, -8.969e-08, -0.7231, -0.6907, -8.969e-08, -0.7231, -0.6907, -2.578e-07, -0.7231, -0.6907, -2.578e-07, -0.1366, 0.143, 0.9803, -0.1366, 0.143, 0.9803, -0.1366, 0.143, 0.9803, -0.1366, 0.143, 0.9803, 0.7231, 0.6907, 2.354e-07, 0.7231, 0.6907, 2.354e-07, 0.7231, 0.6907, 3.812e-07, 0.7231, 0.6907, 3.812e-07, 0.1366, -0.143, -0.9803, 0.1366, -0.143, -0.9803, 0.1366, -0.143, -0.9803, 0.1366, -0.143, -0.9803, -0.7231, -0.6907, -1.57e-07, -0.7231, -0.6907, -1.57e-07, -0.7231, -0.6907, -8.969e-08, -0.7231, -0.6907, -8.969e-08, -0.1366, 0.143, 0.9803, -0.1366, 0.143, 0.9803, -0.1366, 0.143, 0.9803, -0.1366, 0.143, 0.9803, 0.7231, 0.6907, 2.803e-07, 0.7231, 0.6907, 2.803e-07, 0.7231, 0.6907, 2.354e-07, 0.7231, 0.6907, 2.354e-07, 0.1366, -0.143, -0.9803, 0.1366, -0.143, -0.9803, 0.1366, -0.143, -0.9803, 0.1366, -0.143, -0.9803, -0.7231, -0.6907, -4.036e-07, -0.7231, -0.6907, -4.036e-07, -0.7231, -0.6907, -1.57e-07, -0.7231, -0.6907, -1.57e-07, -0.1366, 0.143, 0.9803, -0.1366, 0.143, 0.9803, -0.1366, 0.143, 0.9803, -0.1366, 0.143, 0.9803, 0.7231, 0.6907, 4.036e-07, 0.7231, 0.6907, 4.036e-07, 0.7231, 0.6907, 2.803e-07, 0.7231, 0.6907, 2.803e-07, 0.1366, -0.143, -0.9803, 0.1366, -0.143, -0.9803, 0.1366, -0.143, -0.9803, 0.1366, -0.143, -0.9803, -0.7231, -0.6907, -4.933e-07, -0.7231, -0.6907, -4.933e-07, -0.7231, -0.6907, -4.036e-07, -0.7231, -0.6907, -4.036e-07, -0.1366, 0.143, 0.9803, -0.1366, 0.143, 0.9803, -0.1366, 0.143, 0.9803, -0.1366, 0.143, 0.9803, 0.7231, 0.6907, 4.036e-07, 0.7231, 0.6907, 4.036e-07, 0.7231, 0.6907, 4.036e-07, 0.7231, 0.6907, 4.036e-07, 0.2275, 0.6299, -0.7426, 0.2275, 0.6299, -0.7426, 0.2275, 0.6299, -0.7426, 0.2275, 0.6299, -0.7426, 0.9406, -0.3396, 4.592e-08, 0.9406, -0.3396, 4.592e-08, 0.9406, -0.3396, 1.607e-07, 0.9406, -0.3396, 1.607e-07, -0.2275, -0.6299, 0.7426, -0.2275, -0.6299, 0.7426, -0.2275, -0.6299, 0.7426, -0.2275, -0.6299, 0.7426, -0.9406, 0.3396, -1.033e-07, -0.9406, 0.3396, -1.033e-07, -0.9406, 0.3396, -2.525e-07, -0.9406, 0.3396, -2.525e-07, 0.2275, 0.6299, -0.7426, 0.2275, 0.6299, -0.7426, 0.2275, 0.6299, -0.7426, 0.2275, 0.6299, -0.7426, 0.9406, -0.3396, -1.263e-07, 0.9406, -0.3396, -1.263e-07, 0.9406, -0.3396, 4.592e-08, 0.9406, -0.3396, 4.592e-08, -0.2275, -0.6299, 0.7426, -0.2275, -0.6299, 0.7426, -0.2275, -0.6299, 0.7426, -0.2275, -0.6299, 0.7426, -0.9406, 0.3396, 1.837e-07, -0.9406, 0.3396, 1.837e-07, -0.9406, 0.3396, -1.033e-07, -0.9406, 0.3396, -1.033e-07, 0.2275, 0.6299, -0.7426, 0.2275, 0.6299, -0.7426, 0.2275, 0.6299, -0.7426, 0.2275, 0.6299, -0.7426, 0.9406, -0.3396, -1.837e-07, 0.9406, -0.3396, -1.837e-07, 0.9406, -0.3396, -1.263e-07, 0.9406, -0.3396, -1.263e-07, -0.2275, -0.6299, 0.7426, -0.2275, -0.6299, 0.7426, -0.2275, -0.6299, 0.7426, -0.2275, -0.6299, 0.7426, -0.9406, 0.3396, 2.066e-07, -0.9406, 0.3396, 2.066e-07, -0.9406, 0.3396, 1.837e-07, -0.9406, 0.3396, 1.837e-07, 0.2275, 0.6299, -0.7426, 0.2275, 0.6299, -0.7426, 0.2275, 0.6299, -0.7426, 0.2275, 0.6299, -0.7426, 0.9406, -0.3396, -9.183e-08, 0.9406, -0.3396, -9.183e-08, 0.9406, -0.3396, -1.837e-07, 0.9406, -0.3396, -1.837e-07, -0.2275, -0.6299, 0.7426, -0.2275, -0.6299, 0.7426, -0.2275, -0.6299, 0.7426, -0.2275, -0.6299, 0.7426, -0.9406, 0.3396, 4.592e-08, -0.9406, 0.3396, 4.592e-08, -0.9406, 0.3396, 2.066e-07, -0.9406, 0.3396, 2.066e-07, 0.2275, 0.6299, -0.7426, 0.2275, 0.6299, -0.7426, 0.2275, 0.6299, -0.7426, 0.2275, 0.6299, -0.7426, 0.9406, -0.3396, -2.296e-07, 0.9406, -0.3396, -2.296e-07, 0.9406, -0.3396, -9.183e-08, 0.9406, -0.3396, -9.183e-08, -0.2275, -0.6299, 0.7426, -0.2275, -0.6299, 0.7426, -0.2275, -0.6299, 0.7426, -0.2275, -0.6299, 0.7426, -0.9406, 0.3396, 0.0, -0.9406, 0.3396, 0.0, -0.9406, 0.3396, 4.592e-08, -0.9406, 0.3396, 4.592e-08, 0.2275, 0.6299, -0.7426, 0.2275, 0.6299, -0.7426, 0.2275, 0.6299, -0.7426, 0.2275, 0.6299, -0.7426, 0.9406, -0.3396, 4.592e-08, 0.9406, -0.3396, 4.592e-08, 0.9406, -0.3396, -2.296e-07, 0.9406, -0.3396, -2.296e-07, -0.2275, -0.6299, 0.7426, -0.2275, -0.6299, 0.7426, -0.2275, -0.6299, 0.7426, -0.2275, -0.6299, 0.7426, -0.9406, 0.3396, -9.183e-08, -0.9406, 0.3396, -9.183e-08, -0.9406, 0.3396, 0.0, -0.9406, 0.3396, 0.0, 0.2275, 0.6299, -0.7426, 0.2275, 0.6299, -0.7426, 0.2275, 0.6299, -0.7426, 0.2275, 0.6299, -0.7426, 0.9406, -0.3396, 5.51e-07, 0.9406, -0.3396, 5.51e-07, 0.9406, -0.3396, 4.592e-08, 0.9406, -0.3396, 4.592e-08, -0.2275, -0.6299, 0.7426, -0.2275, -0.6299, 0.7426, -0.2275, -0.6299, 0.7426, -0.2275, -0.6299, 0.7426, -0.9406, 0.3396, -1.837e-07, -0.9406, 0.3396, -1.837e-07, -0.9406, 0.3396, -9.183e-08, -0.9406, 0.3396, -9.183e-08, -0.4441, -0.3384, -0.8296, -0.4441, -0.3384, -0.8296, -0.4441, -0.3384, -0.8296, -0.4441, -0.3384, -0.8296, -0.5348, 0.8448, 0.01481, -0.5348, 0.8448, 0.01481, -0.5348, 0.8448, 0.01481, -0.5348, 0.8448, 0.01481, 0.4395, 0.2806, 0.8533, 0.4395, 0.2806, 0.8533, 0.4395, 0.2806, 0.8533, 0.4395, 0.2806, 0.8533, 0.6061, -0.7954, -3.314e-07, 0.6061, -0.7954, -3.314e-07, 0.6061, -0.7954, -3.976e-07, 0.6061, -0.7954, -3.976e-07, -0.4441, -0.3384, -0.8296, -0.4441, -0.3384, -0.8296, -0.4441, -0.3384, -0.8296, -0.4441, -0.3384, -0.8296, -0.6061, 0.7954, 4.418e-08, -0.6061, 0.7954, 4.418e-08, -0.6061, 0.7954, 1.325e-07, -0.6061, 0.7954, 1.325e-07, 0.4441, 0.3384, 0.8296, 0.4441, 0.3384, 0.8296, 0.4441, 0.3384, 0.8296, 0.4441, 0.3384, 0.8296, 0.6061, -0.7954, -8.836e-08, 0.6061, -0.7954, -8.836e-08, 0.6061, -0.7954, -3.314e-07, 0.6061, -0.7954, -3.314e-07, -0.4441, -0.3384, -0.8296, -0.4441, -0.3384, -0.8296, -0.4441, -0.3384, -0.8296, -0.4441, -0.3384, -0.8296, -0.6061, 0.7954, 6.627e-08, -0.6061, 0.7954, 6.627e-08, -0.6061, 0.7954, 4.418e-08, -0.6061, 0.7954, 4.418e-08, 0.4441, 0.3384, 0.8296, 0.4441, 0.3384, 0.8296, 0.4441, 0.3384, 0.8296, 0.4441, 0.3384, 0.8296, 0.6061, -0.7954, -8.836e-08, 0.6061, -0.7954, -8.836e-08, 0.6061, -0.7954, -8.836e-08, 0.6061, -0.7954, -8.836e-08, -0.4441, -0.3384, -0.8296, -0.4441, -0.3384, -0.8296, -0.4441, -0.3384, -0.8296, -0.4441, -0.3384, -0.8296, -0.6061, 0.7954, 1.538e-13, -0.6061, 0.7954, 1.448e-13, -0.6061, 0.7954, 6.627e-08, -0.6061, 0.7954, 6.627e-08, 0.4441, 0.3384, 0.8296, 0.4441, 0.3384, 0.8296, 0.4441, 0.3384, 0.8296, 0.4441, 0.3384, 0.8296, 0.6061, -0.7954, -3.093e-07, 0.6061, -0.7954, -3.093e-07, 0.6061, -0.7954, -8.836e-08, 0.6061, -0.7954, -8.836e-08, -0.4441, -0.3384, -0.8296, -0.4441, -0.3384, -0.8296, -0.4441, -0.3384, -0.8296, -0.4441, -0.3384, -0.8296, -0.6061, 0.7954, -4.418e-08, -0.6061, 0.7954, -4.418e-08, -0.6061, 0.7954, 1.448e-13, -0.6061, 0.7954, 1.538e-13, 0.4441, 0.3384, 0.8296, 0.4441, 0.3384, 0.8296, 0.4441, 0.3384, 0.8296, 0.4441, 0.3384, 0.8296, 0.6061, -0.7954, -1.767e-07, 0.6061, -0.7954, -1.767e-07, 0.6061, -0.7954, -3.093e-07, 0.6061, -0.7954, -3.093e-07, -0.4441, -0.3384, -0.8296, -0.4441, -0.3384, -0.8296, -0.4441, -0.3384, -0.8296, -0.4441, -0.3384, -0.8296, -0.6061, 0.7954, 3.093e-07, -0.6061, 0.7954, 3.093e-07, -0.6061, 0.7954, -4.418e-08, -0.6061, 0.7954, -4.418e-08, 0.4441, 0.3384, 0.8296, 0.4441, 0.3384, 0.8296, 0.4441, 0.3384, 0.8296, 0.4441, 0.3384, 0.8296, 0.6061, -0.7954, -3.534e-07, 0.6061, -0.7954, -3.534e-07, 0.6061, -0.7954, -1.767e-07, 0.6061, -0.7954, -1.767e-07, -0.4441, -0.3384, -0.8296, -0.4441, -0.3384, -0.8296, -0.4441, -0.3384, -0.8296, -0.4441, -0.3384, -0.8296, -0.6061, 0.7954, 3.534e-07, -0.6061, 0.7954, 3.534e-07, -0.6061, 0.7954, 3.093e-07, -0.6061, 0.7954, 3.093e-07, 0.4441, 0.3384, 0.8296, 0.4441, 0.3384, 0.8296, 0.4441, 0.3384, 0.8296, 0.4441, 0.3384, 0.8296, 0.6061, -0.7954, -4.418e-07, 0.6061, -0.7954, -4.418e-07, 0.6061, -0.7954, -3.534e-07, 0.6061, -0.7954, -3.534e-07, -0.4441, -0.3384, -0.8296, -0.4441, -0.3384, -0.8296, -0.4441, -0.3384, -0.8296, -0.4441, -0.3384, -0.8296, -0.6061, 0.7954, 2.651e-07, -0.6061, 0.7954, 2.651e-07, -0.6061, 0.7954, 3.534e-07, -0.6061, 0.7954, 3.534e-07, 0.4441, 0.3384, 0.8296, 0.4441, 0.3384, 0.8296, 0.4441, 0.3384, 0.8296, 0.4441, 0.3384, 0.8296, 0.6061, -0.7954, -1.767e-07, 0.6061, -0.7954, -1.767e-07, 0.6061, -0.7954, -4.418e-07, 0.6061, -0.7954, -4.418e-07, -0.4441, -0.3384, -0.8296, -0.4441, -0.3384, -0.8296, -0.4441, -0.3384, -0.8296, -0.4441, -0.3384, -0.8296, -0.6061, 0.7954, 3.534e-07, -0.6061, 0.7954, 3.534e-07, -0.6061, 0.7954, 2.651e-07, -0.6061, 0.7954, 2.651e-07, 0.4441, 0.3384, 0.8296, 0.4441, 0.3384, 0.8296, 0.4441, 0.3384, 0.8296, 0.4441, 0.3384, 0.8296, 0.6061, -0.7954, -1.767e-07, 0.6061, -0.7954, -1.767e-07, 0.6061, -0.7954, -1.767e-07, 0.6061, -0.7954, -1.767e-07, 0.1014, -0.158, -0.9822, 0.1014, -0.158, -0.9822, 0.1014, -0.158, -0.9822, 0.1014, -0.158, -0.9822, -0.8641, -0.5027, 0.0256, -0.8641, -0.5027, 0.0256, -0.8641, -0.5027, 0.0256, -0.8641, -0.5027, 0.0256, -0.06286, 0.08836, 0.9941, -0.06286, 0.08836, 0.9941, -0.06286, 0.08836, 0.9941, -0.06286, 0.08836, 0.9941, 0.8601, 0.5096, -0.02094, 0.8601, 0.5096, -0.02094, 0.8601, 0.5096, -0.02094, 0.8601, 0.5096, -0.02094, 0.1014, -0.158, -0.9822, 0.1014, -0.158, -0.9822, 0.1014, -0.158, -0.9822, 0.1014, -0.158, -0.9822, -0.8416, -0.5401, 1.89e-07, -0.8416, -0.5401, 1.89e-07, -0.8416, -0.5401, 1.89e-07, -0.8416, -0.5401, 1.89e-07, -0.1014, 0.158, 0.9822, -0.1014, 0.158, 0.9822, -0.1014, 0.158, 0.9822, -0.1014, 0.158, 0.9822, 0.8416, 0.5401, -1.418e-07, 0.8416, 0.5401, -1.418e-07, 0.8416, 0.5401, 1.89e-07, 0.8416, 0.5401, 1.89e-07, 0.1014, -0.158, -0.9822, 0.1014, -0.158, -0.9822, 0.1014, -0.158, -0.9822, 0.1014, -0.158, -0.9822, -0.8416, -0.5401, 4.725e-08, -0.8416, -0.5401, 4.725e-08, -0.8416, -0.5401, 1.89e-07, -0.8416, -0.5401, 1.89e-07, -0.1014, 0.158, 0.9822, -0.1014, 0.158, 0.9822, -0.1014, 0.158, 0.9822, -0.1014, 0.158, 0.9822, 0.8416, 0.5401, -1.418e-07, 0.8416, 0.5401, -1.418e-07, 0.8416, 0.5401, -1.418e-07, 0.8416, 0.5401, -1.418e-07, 0.1014, -0.158, -0.9822, 0.1014, -0.158, -0.9822, 0.1014, -0.158, -0.9822, 0.1014, -0.158, -0.9822, -0.8416, -0.5401, -9.451e-08, -0.8416, -0.5401, -9.451e-08, -0.8416, -0.5401, 4.725e-08, -0.8416, -0.5401, 4.725e-08, -0.1014, 0.158, 0.9822, -0.1014, 0.158, 0.9822, -0.1014, 0.158, 0.9822, -0.1014, 0.158, 0.9822, 0.8416, 0.5401, 4.725e-08, 0.8416, 0.5401, 4.725e-08, 0.8416, 0.5401, -1.418e-07, 0.8416, 0.5401, -1.418e-07, 0.1014, -0.158, -0.9822, 0.1014, -0.158, -0.9822, 0.1014, -0.158, -0.9822, 0.1014, -0.158, -0.9822, -0.8416, -0.5401, -9.45e-08, -0.8416, -0.5401, -9.45e-08, -0.8416, -0.5401, -9.451e-08, -0.8416, -0.5401, -9.451e-08, -0.1014, 0.158, 0.9822, -0.1014, 0.158, 0.9822, -0.1014, 0.158, 0.9822, -0.1014, 0.158, 0.9822, 0.8416, 0.5401, -9.45e-08, 0.8416, 0.5401, -9.45e-08, 0.8416, 0.5401, 4.725e-08, 0.8416, 0.5401, 4.725e-08])] * 3)])
me_icosphere = bpy.data.meshes.new('Icosphere')
me_icosphere.from_pydata([(0.0, 0.0, -1.0), (0.7236, -0.5257, -0.4472), (-0.2764, -0.8506, -0.4472), (-0.8944, 0.0, -0.4472), (-0.2764, 0.8506, -0.4472), (0.7236, 0.5257, -0.4472), (0.2764, -0.8506, 0.4472), (-0.7236, -0.5257, 0.4472), (-0.7236, 0.5257, 0.4472), (0.2764, 0.8506, 0.4472), (0.8944, 0.0, 0.4472), (0.0, 0.0, 1.0)], [], [(0, 1, 2), (1, 0, 5), (0, 2, 3), (0, 3, 4), (0, 4, 5), (1, 5, 10), (2, 1, 6), (3, 2, 7), (4, 3, 8), (5, 4, 9), (1, 10, 6), (2, 6, 7), (3, 7, 8), (4, 8, 9), (5, 9, 10), (6, 10, 11), (7, 6, 11), (8, 7, 11), (9, 8, 11), (10, 9, 11)])
me_icosphere.polygons.foreach_set('use_smooth', [True] * 20)
_k = set([(0, 1), (0, 2), (0, 3), (0, 4), (0, 5), (1, 2), (1, 5), (1, 6), (1, 10), (2, 3), (2, 6), (2, 7), (3, 4), (3, 7), (3, 8), (4, 5), (4, 8), (4, 9), (5, 9), (5, 10), (6, 7), (6, 10), (6, 11), (7, 8), (7, 11), (8, 9), (8, 11), (9, 10), (9, 11), (10, 11)])
me_icosphere.attributes.new('sharp_edge', 'BOOLEAN', 'EDGE').data.foreach_set('value', [ (min(e.vertices), max(e.vertices)) in _k for e in me_icosphere.edges])
_uv = me_icosphere.uv_layers.new(name='UVMap')
_uv.uv.foreach_set('vector', [0.1818, 0.0, 0.2727, 0.1575, 0.09091, 0.1575, 0.2727, 0.1575, 0.3636, 0.0, 0.4545, 0.1575, 0.9091, 0.0, 1.0, 0.1575, 0.8182, 0.1575, 0.7273, 0.0, 0.8182, 0.1575, 0.6364, 0.1575, 0.5455, 0.0, 0.6364, 0.1575, 0.4545, 0.1575, 0.2727, 0.1575, 0.4545, 0.1575, 0.3636, 0.3149, 0.09091, 0.1575, 0.2727, 0.1575, 0.1818, 0.3149, 0.8182, 0.1575, 1.0, 0.1575, 0.9091, 0.3149, 0.6364, 0.1575, 0.8182, 0.1575, 0.7273, 0.3149, 0.4545, 0.1575, 0.6364, 0.1575, 0.5455, 0.3149, 0.2727, 0.1575, 0.3636, 0.3149, 0.1818, 0.3149, 0.09091, 0.1575, 0.1818, 0.3149, 0.0, 0.3149, 0.8182, 0.1575, 0.9091, 0.3149, 0.7273, 0.3149, 0.6364, 0.1575, 0.7273, 0.3149, 0.5455, 0.3149, 0.4545, 0.1575, 0.5455, 0.3149, 0.3636, 0.3149, 0.1818, 0.3149, 0.3636, 0.3149, 0.2727, 0.4724, 0.0, 0.3149, 0.1818, 0.3149, 0.09091, 0.4724, 0.7273, 0.3149, 0.9091, 0.3149, 0.8182, 0.4724, 0.5455, 0.3149, 0.7273, 0.3149, 0.6364, 0.4724, 0.3636, 0.3149, 0.5455, 0.3149, 0.4545, 0.4724])
me_icosphere.materials.append(mat_leaves)
me_icosphere.update()
me_icosphere.normals_split_custom_set([tuple(v) for v in zip(*[iter([0.1876, -0.5774, -0.7947, 0.1876, -0.5774, -0.7947, 0.1876, -0.5774, -0.7947, 0.6071, 0.0, -0.7947, 0.6071, 0.0, -0.7947, 0.6071, 0.0, -0.7947, -0.4911, -0.3568, -0.7947, -0.4911, -0.3568, -0.7947, -0.4911, -0.3568, -0.7947, -0.4911, 0.3568, -0.7947, -0.4911, 0.3568, -0.7947, -0.4911, 0.3568, -0.7947, 0.1876, 0.5774, -0.7947, 0.1876, 0.5774, -0.7947, 0.1876, 0.5774, -0.7947, 0.9822, 0.0, -0.1876, 0.9822, 0.0, -0.1876, 0.9822, 0.0, -0.1876, 0.3035, -0.9342, -0.1876, 0.3035, -0.9342, -0.1876, 0.3035, -0.9342, -0.1876, -0.7946, -0.5774, -0.1876, -0.7946, -0.5774, -0.1876, -0.7946, -0.5774, -0.1876, -0.7946, 0.5774, -0.1876, -0.7946, 0.5774, -0.1876, -0.7946, 0.5774, -0.1876, 0.3035, 0.9342, -0.1876, 0.3035, 0.9342, -0.1876, 0.3035, 0.9342, -0.1876, 0.7946, -0.5774, 0.1876, 0.7946, -0.5774, 0.1876, 0.7946, -0.5774, 0.1876, -0.3035, -0.9342, 0.1876, -0.3035, -0.9342, 0.1876, -0.3035, -0.9342, 0.1876, -0.9822, 0.0, 0.1876, -0.9822, 0.0, 0.1876, -0.9822, 0.0, 0.1876, -0.3035, 0.9342, 0.1876, -0.3035, 0.9342, 0.1876, -0.3035, 0.9342, 0.1876, 0.7946, 0.5774, 0.1876, 0.7946, 0.5774, 0.1876, 0.7946, 0.5774, 0.1876, 0.4911, -0.3568, 0.7947, 0.4911, -0.3568, 0.7947, 0.4911, -0.3568, 0.7947, -0.1876, -0.5774, 0.7947, -0.1876, -0.5774, 0.7947, -0.1876, -0.5774, 0.7947, -0.6071, 0.0, 0.7947, -0.6071, 0.0, 0.7947, -0.6071, 0.0, 0.7947, -0.1876, 0.5774, 0.7947, -0.1876, 0.5774, 0.7947, -0.1876, 0.5774, 0.7947, 0.4911, 0.3568, 0.7947, 0.4911, 0.3568, 0.7947, 0.4911, 0.3568, 0.7947])] * 3)])
me_icosphere_001 = bpy.data.meshes.new('Icosphere.001')
me_icosphere_001.from_pydata([(0.0, 0.0, -1.0), (0.7236, -0.5257, -0.4472), (-0.2764, -0.8506, -0.4472), (-0.8944, 0.0, -0.4472), (-0.2764, 0.8506, -0.4472), (0.7236, 0.5257, -0.4472), (0.2764, -0.8506, 0.4472), (-0.7236, -0.5257, 0.4472), (-0.7236, 0.5257, 0.4472), (0.2764, 0.8506, 0.4472), (0.8944, 0.0, 0.4472), (0.0, 0.0, 1.0)], [], [(0, 1, 2), (1, 0, 5), (0, 2, 3), (0, 3, 4), (0, 4, 5), (1, 5, 10), (2, 1, 6), (3, 2, 7), (4, 3, 8), (5, 4, 9), (1, 10, 6), (2, 6, 7), (3, 7, 8), (4, 8, 9), (5, 9, 10), (6, 10, 11), (7, 6, 11), (8, 7, 11), (9, 8, 11), (10, 9, 11)])
me_icosphere_001.polygons.foreach_set('use_smooth', [True] * 20)
_k = set([(0, 1), (0, 2), (0, 3), (0, 4), (0, 5), (1, 2), (1, 5), (1, 6), (1, 10), (2, 3), (2, 6), (2, 7), (3, 4), (3, 7), (3, 8), (4, 5), (4, 8), (4, 9), (5, 9), (5, 10), (6, 7), (6, 10), (6, 11), (7, 8), (7, 11), (8, 9), (8, 11), (9, 10), (9, 11), (10, 11)])
me_icosphere_001.attributes.new('sharp_edge', 'BOOLEAN', 'EDGE').data.foreach_set('value', [ (min(e.vertices), max(e.vertices)) in _k for e in me_icosphere_001.edges])
_uv = me_icosphere_001.uv_layers.new(name='UVMap')
_uv.uv.foreach_set('vector', [0.1818, 0.0, 0.2727, 0.1575, 0.09091, 0.1575, 0.2727, 0.1575, 0.3636, 0.0, 0.4545, 0.1575, 0.9091, 0.0, 1.0, 0.1575, 0.8182, 0.1575, 0.7273, 0.0, 0.8182, 0.1575, 0.6364, 0.1575, 0.5455, 0.0, 0.6364, 0.1575, 0.4545, 0.1575, 0.2727, 0.1575, 0.4545, 0.1575, 0.3636, 0.3149, 0.09091, 0.1575, 0.2727, 0.1575, 0.1818, 0.3149, 0.8182, 0.1575, 1.0, 0.1575, 0.9091, 0.3149, 0.6364, 0.1575, 0.8182, 0.1575, 0.7273, 0.3149, 0.4545, 0.1575, 0.6364, 0.1575, 0.5455, 0.3149, 0.2727, 0.1575, 0.3636, 0.3149, 0.1818, 0.3149, 0.09091, 0.1575, 0.1818, 0.3149, 0.0, 0.3149, 0.8182, 0.1575, 0.9091, 0.3149, 0.7273, 0.3149, 0.6364, 0.1575, 0.7273, 0.3149, 0.5455, 0.3149, 0.4545, 0.1575, 0.5455, 0.3149, 0.3636, 0.3149, 0.1818, 0.3149, 0.3636, 0.3149, 0.2727, 0.4724, 0.0, 0.3149, 0.1818, 0.3149, 0.09091, 0.4724, 0.7273, 0.3149, 0.9091, 0.3149, 0.8182, 0.4724, 0.5455, 0.3149, 0.7273, 0.3149, 0.6364, 0.4724, 0.3636, 0.3149, 0.5455, 0.3149, 0.4545, 0.4724])
me_icosphere_001.materials.append(mat_leaves)
me_icosphere_001.update()
me_icosphere_001.normals_split_custom_set([tuple(v) for v in zip(*[iter([0.1876, -0.5774, -0.7947, 0.1876, -0.5774, -0.7947, 0.1876, -0.5774, -0.7947, 0.6071, 0.0, -0.7947, 0.6071, 0.0, -0.7947, 0.6071, 0.0, -0.7947, -0.4911, -0.3568, -0.7947, -0.4911, -0.3568, -0.7947, -0.4911, -0.3568, -0.7947, -0.4911, 0.3568, -0.7947, -0.4911, 0.3568, -0.7947, -0.4911, 0.3568, -0.7947, 0.1876, 0.5774, -0.7947, 0.1876, 0.5774, -0.7947, 0.1876, 0.5774, -0.7947, 0.9822, 0.0, -0.1876, 0.9822, 0.0, -0.1876, 0.9822, 0.0, -0.1876, 0.3035, -0.9342, -0.1876, 0.3035, -0.9342, -0.1876, 0.3035, -0.9342, -0.1876, -0.7946, -0.5774, -0.1876, -0.7946, -0.5774, -0.1876, -0.7946, -0.5774, -0.1876, -0.7946, 0.5774, -0.1876, -0.7946, 0.5774, -0.1876, -0.7946, 0.5774, -0.1876, 0.3035, 0.9342, -0.1876, 0.3035, 0.9342, -0.1876, 0.3035, 0.9342, -0.1876, 0.7946, -0.5774, 0.1876, 0.7946, -0.5774, 0.1876, 0.7946, -0.5774, 0.1876, -0.3035, -0.9342, 0.1876, -0.3035, -0.9342, 0.1876, -0.3035, -0.9342, 0.1876, -0.9822, 0.0, 0.1876, -0.9822, 0.0, 0.1876, -0.9822, 0.0, 0.1876, -0.3035, 0.9342, 0.1876, -0.3035, 0.9342, 0.1876, -0.3035, 0.9342, 0.1876, 0.7946, 0.5774, 0.1876, 0.7946, 0.5774, 0.1876, 0.7946, 0.5774, 0.1876, 0.4911, -0.3568, 0.7947, 0.4911, -0.3568, 0.7947, 0.4911, -0.3568, 0.7947, -0.1876, -0.5774, 0.7947, -0.1876, -0.5774, 0.7947, -0.1876, -0.5774, 0.7947, -0.6071, 0.0, 0.7947, -0.6071, 0.0, 0.7947, -0.6071, 0.0, 0.7947, -0.1876, 0.5774, 0.7947, -0.1876, 0.5774, 0.7947, -0.1876, 0.5774, 0.7947, 0.4911, 0.3568, 0.7947, 0.4911, 0.3568, 0.7947, 0.4911, 0.3568, 0.7947])] * 3)])
me_icosphere_002 = bpy.data.meshes.new('Icosphere.002')
me_icosphere_002.from_pydata([(0.0, 0.0, -1.0), (0.7236, -0.5257, -0.4472), (-0.2764, -0.8506, -0.4472), (-0.8944, 0.0, -0.4472), (-0.2764, 0.8506, -0.4472), (0.7236, 0.5257, -0.4472), (0.2764, -0.8506, 0.4472), (-0.7236, -0.5257, 0.4472), (-0.7236, 0.5257, 0.4472), (0.2764, 0.8506, 0.4472), (0.8944, 0.0, 0.4472), (0.0, 0.0, 1.0)], [], [(0, 1, 2), (1, 0, 5), (0, 2, 3), (0, 3, 4), (0, 4, 5), (1, 5, 10), (2, 1, 6), (3, 2, 7), (4, 3, 8), (5, 4, 9), (1, 10, 6), (2, 6, 7), (3, 7, 8), (4, 8, 9), (5, 9, 10), (6, 10, 11), (7, 6, 11), (8, 7, 11), (9, 8, 11), (10, 9, 11)])
me_icosphere_002.polygons.foreach_set('use_smooth', [True] * 20)
_k = set([(0, 1), (0, 2), (0, 3), (0, 4), (0, 5), (1, 2), (1, 5), (1, 6), (1, 10), (2, 3), (2, 6), (2, 7), (3, 4), (3, 7), (3, 8), (4, 5), (4, 8), (4, 9), (5, 9), (5, 10), (6, 7), (6, 10), (6, 11), (7, 8), (7, 11), (8, 9), (8, 11), (9, 10), (9, 11), (10, 11)])
me_icosphere_002.attributes.new('sharp_edge', 'BOOLEAN', 'EDGE').data.foreach_set('value', [ (min(e.vertices), max(e.vertices)) in _k for e in me_icosphere_002.edges])
_uv = me_icosphere_002.uv_layers.new(name='UVMap')
_uv.uv.foreach_set('vector', [0.1818, 0.0, 0.2727, 0.1575, 0.09091, 0.1575, 0.2727, 0.1575, 0.3636, 0.0, 0.4545, 0.1575, 0.9091, 0.0, 1.0, 0.1575, 0.8182, 0.1575, 0.7273, 0.0, 0.8182, 0.1575, 0.6364, 0.1575, 0.5455, 0.0, 0.6364, 0.1575, 0.4545, 0.1575, 0.2727, 0.1575, 0.4545, 0.1575, 0.3636, 0.3149, 0.09091, 0.1575, 0.2727, 0.1575, 0.1818, 0.3149, 0.8182, 0.1575, 1.0, 0.1575, 0.9091, 0.3149, 0.6364, 0.1575, 0.8182, 0.1575, 0.7273, 0.3149, 0.4545, 0.1575, 0.6364, 0.1575, 0.5455, 0.3149, 0.2727, 0.1575, 0.3636, 0.3149, 0.1818, 0.3149, 0.09091, 0.1575, 0.1818, 0.3149, 0.0, 0.3149, 0.8182, 0.1575, 0.9091, 0.3149, 0.7273, 0.3149, 0.6364, 0.1575, 0.7273, 0.3149, 0.5455, 0.3149, 0.4545, 0.1575, 0.5455, 0.3149, 0.3636, 0.3149, 0.1818, 0.3149, 0.3636, 0.3149, 0.2727, 0.4724, 0.0, 0.3149, 0.1818, 0.3149, 0.09091, 0.4724, 0.7273, 0.3149, 0.9091, 0.3149, 0.8182, 0.4724, 0.5455, 0.3149, 0.7273, 0.3149, 0.6364, 0.4724, 0.3636, 0.3149, 0.5455, 0.3149, 0.4545, 0.4724])
me_icosphere_002.materials.append(mat_leaves)
me_icosphere_002.update()
me_icosphere_002.normals_split_custom_set([tuple(v) for v in zip(*[iter([0.1876, -0.5774, -0.7947, 0.1876, -0.5774, -0.7947, 0.1876, -0.5774, -0.7947, 0.6071, 0.0, -0.7947, 0.6071, 0.0, -0.7947, 0.6071, 0.0, -0.7947, -0.4911, -0.3568, -0.7947, -0.4911, -0.3568, -0.7947, -0.4911, -0.3568, -0.7947, -0.4911, 0.3568, -0.7947, -0.4911, 0.3568, -0.7947, -0.4911, 0.3568, -0.7947, 0.1876, 0.5774, -0.7947, 0.1876, 0.5774, -0.7947, 0.1876, 0.5774, -0.7947, 0.9822, 0.0, -0.1876, 0.9822, 0.0, -0.1876, 0.9822, 0.0, -0.1876, 0.3035, -0.9342, -0.1876, 0.3035, -0.9342, -0.1876, 0.3035, -0.9342, -0.1876, -0.7946, -0.5774, -0.1876, -0.7946, -0.5774, -0.1876, -0.7946, -0.5774, -0.1876, -0.7946, 0.5774, -0.1876, -0.7946, 0.5774, -0.1876, -0.7946, 0.5774, -0.1876, 0.3035, 0.9342, -0.1876, 0.3035, 0.9342, -0.1876, 0.3035, 0.9342, -0.1876, 0.7946, -0.5774, 0.1876, 0.7946, -0.5774, 0.1876, 0.7946, -0.5774, 0.1876, -0.3035, -0.9342, 0.1876, -0.3035, -0.9342, 0.1876, -0.3035, -0.9342, 0.1876, -0.9822, 0.0, 0.1876, -0.9822, 0.0, 0.1876, -0.9822, 0.0, 0.1876, -0.3035, 0.9342, 0.1876, -0.3035, 0.9342, 0.1876, -0.3035, 0.9342, 0.1876, 0.7946, 0.5774, 0.1876, 0.7946, 0.5774, 0.1876, 0.7946, 0.5774, 0.1876, 0.4911, -0.3568, 0.7947, 0.4911, -0.3568, 0.7947, 0.4911, -0.3568, 0.7947, -0.1876, -0.5774, 0.7947, -0.1876, -0.5774, 0.7947, -0.1876, -0.5774, 0.7947, -0.6071, 0.0, 0.7947, -0.6071, 0.0, 0.7947, -0.6071, 0.0, 0.7947, -0.1876, 0.5774, 0.7947, -0.1876, 0.5774, 0.7947, -0.1876, 0.5774, 0.7947, 0.4911, 0.3568, 0.7947, 0.4911, 0.3568, 0.7947, 0.4911, 0.3568, 0.7947])] * 3)])
me_icosphere_003 = bpy.data.meshes.new('Icosphere.003')
me_icosphere_003.from_pydata([(0.0, 0.0, -1.0), (0.7236, -0.5257, -0.4472), (-0.2764, -0.8506, -0.4472), (-0.8944, 0.0, -0.4472), (-0.2764, 0.8506, -0.4472), (0.7236, 0.5257, -0.4472), (0.2764, -0.8506, 0.4472), (-0.7236, -0.5257, 0.4472), (-0.7236, 0.5257, 0.4472), (0.2764, 0.8506, 0.4472), (0.8944, 0.0, 0.4472), (0.0, 0.0, 1.0)], [], [(0, 1, 2), (1, 0, 5), (0, 2, 3), (0, 3, 4), (0, 4, 5), (1, 5, 10), (2, 1, 6), (3, 2, 7), (4, 3, 8), (5, 4, 9), (1, 10, 6), (2, 6, 7), (3, 7, 8), (4, 8, 9), (5, 9, 10), (6, 10, 11), (7, 6, 11), (8, 7, 11), (9, 8, 11), (10, 9, 11)])
me_icosphere_003.polygons.foreach_set('use_smooth', [True] * 20)
_k = set([(0, 1), (0, 2), (0, 3), (0, 4), (0, 5), (1, 2), (1, 5), (1, 6), (1, 10), (2, 3), (2, 6), (2, 7), (3, 4), (3, 7), (3, 8), (4, 5), (4, 8), (4, 9), (5, 9), (5, 10), (6, 7), (6, 10), (6, 11), (7, 8), (7, 11), (8, 9), (8, 11), (9, 10), (9, 11), (10, 11)])
me_icosphere_003.attributes.new('sharp_edge', 'BOOLEAN', 'EDGE').data.foreach_set('value', [ (min(e.vertices), max(e.vertices)) in _k for e in me_icosphere_003.edges])
_uv = me_icosphere_003.uv_layers.new(name='UVMap')
_uv.uv.foreach_set('vector', [0.1818, 0.0, 0.2727, 0.1575, 0.09091, 0.1575, 0.2727, 0.1575, 0.3636, 0.0, 0.4545, 0.1575, 0.9091, 0.0, 1.0, 0.1575, 0.8182, 0.1575, 0.7273, 0.0, 0.8182, 0.1575, 0.6364, 0.1575, 0.5455, 0.0, 0.6364, 0.1575, 0.4545, 0.1575, 0.2727, 0.1575, 0.4545, 0.1575, 0.3636, 0.3149, 0.09091, 0.1575, 0.2727, 0.1575, 0.1818, 0.3149, 0.8182, 0.1575, 1.0, 0.1575, 0.9091, 0.3149, 0.6364, 0.1575, 0.8182, 0.1575, 0.7273, 0.3149, 0.4545, 0.1575, 0.6364, 0.1575, 0.5455, 0.3149, 0.2727, 0.1575, 0.3636, 0.3149, 0.1818, 0.3149, 0.09091, 0.1575, 0.1818, 0.3149, 0.0, 0.3149, 0.8182, 0.1575, 0.9091, 0.3149, 0.7273, 0.3149, 0.6364, 0.1575, 0.7273, 0.3149, 0.5455, 0.3149, 0.4545, 0.1575, 0.5455, 0.3149, 0.3636, 0.3149, 0.1818, 0.3149, 0.3636, 0.3149, 0.2727, 0.4724, 0.0, 0.3149, 0.1818, 0.3149, 0.09091, 0.4724, 0.7273, 0.3149, 0.9091, 0.3149, 0.8182, 0.4724, 0.5455, 0.3149, 0.7273, 0.3149, 0.6364, 0.4724, 0.3636, 0.3149, 0.5455, 0.3149, 0.4545, 0.4724])
me_icosphere_003.materials.append(mat_leaves)
me_icosphere_003.update()
me_icosphere_003.normals_split_custom_set([tuple(v) for v in zip(*[iter([0.1876, -0.5774, -0.7947, 0.1876, -0.5774, -0.7947, 0.1876, -0.5774, -0.7947, 0.6071, 0.0, -0.7947, 0.6071, 0.0, -0.7947, 0.6071, 0.0, -0.7947, -0.4911, -0.3568, -0.7947, -0.4911, -0.3568, -0.7947, -0.4911, -0.3568, -0.7947, -0.4911, 0.3568, -0.7947, -0.4911, 0.3568, -0.7947, -0.4911, 0.3568, -0.7947, 0.1876, 0.5774, -0.7947, 0.1876, 0.5774, -0.7947, 0.1876, 0.5774, -0.7947, 0.9822, 0.0, -0.1876, 0.9822, 0.0, -0.1876, 0.9822, 0.0, -0.1876, 0.3035, -0.9342, -0.1876, 0.3035, -0.9342, -0.1876, 0.3035, -0.9342, -0.1876, -0.7946, -0.5774, -0.1876, -0.7946, -0.5774, -0.1876, -0.7946, -0.5774, -0.1876, -0.7946, 0.5774, -0.1876, -0.7946, 0.5774, -0.1876, -0.7946, 0.5774, -0.1876, 0.3035, 0.9342, -0.1876, 0.3035, 0.9342, -0.1876, 0.3035, 0.9342, -0.1876, 0.7946, -0.5774, 0.1876, 0.7946, -0.5774, 0.1876, 0.7946, -0.5774, 0.1876, -0.3035, -0.9342, 0.1876, -0.3035, -0.9342, 0.1876, -0.3035, -0.9342, 0.1876, -0.9822, 0.0, 0.1876, -0.9822, 0.0, 0.1876, -0.9822, 0.0, 0.1876, -0.3035, 0.9342, 0.1876, -0.3035, 0.9342, 0.1876, -0.3035, 0.9342, 0.1876, 0.7946, 0.5774, 0.1876, 0.7946, 0.5774, 0.1876, 0.7946, 0.5774, 0.1876, 0.4911, -0.3568, 0.7947, 0.4911, -0.3568, 0.7947, 0.4911, -0.3568, 0.7947, -0.1876, -0.5774, 0.7947, -0.1876, -0.5774, 0.7947, -0.1876, -0.5774, 0.7947, -0.6071, 0.0, 0.7947, -0.6071, 0.0, 0.7947, -0.6071, 0.0, 0.7947, -0.1876, 0.5774, 0.7947, -0.1876, 0.5774, 0.7947, -0.1876, 0.5774, 0.7947, 0.4911, 0.3568, 0.7947, 0.4911, 0.3568, 0.7947, 0.4911, 0.3568, 0.7947])] * 3)])
me_icosphere_004 = bpy.data.meshes.new('Icosphere.004')
me_icosphere_004.from_pydata([(0.0, 0.0, -1.0), (0.7236, -0.5257, -0.4472), (-0.2764, -0.8506, -0.4472), (-0.8944, 0.0, -0.4472), (-0.2764, 0.8506, -0.4472), (0.7236, 0.5257, -0.4472), (0.2764, -0.8506, 0.4472), (-0.7236, -0.5257, 0.4472), (-0.7236, 0.5257, 0.4472), (0.2764, 0.8506, 0.4472), (0.8944, 0.0, 0.4472), (0.0, 0.0, 1.0)], [], [(0, 1, 2), (1, 0, 5), (0, 2, 3), (0, 3, 4), (0, 4, 5), (1, 5, 10), (2, 1, 6), (3, 2, 7), (4, 3, 8), (5, 4, 9), (1, 10, 6), (2, 6, 7), (3, 7, 8), (4, 8, 9), (5, 9, 10), (6, 10, 11), (7, 6, 11), (8, 7, 11), (9, 8, 11), (10, 9, 11)])
me_icosphere_004.polygons.foreach_set('use_smooth', [True] * 20)
_k = set([(0, 1), (0, 2), (0, 3), (0, 4), (0, 5), (1, 2), (1, 5), (1, 6), (1, 10), (2, 3), (2, 6), (2, 7), (3, 4), (3, 7), (3, 8), (4, 5), (4, 8), (4, 9), (5, 9), (5, 10), (6, 7), (6, 10), (6, 11), (7, 8), (7, 11), (8, 9), (8, 11), (9, 10), (9, 11), (10, 11)])
me_icosphere_004.attributes.new('sharp_edge', 'BOOLEAN', 'EDGE').data.foreach_set('value', [ (min(e.vertices), max(e.vertices)) in _k for e in me_icosphere_004.edges])
_uv = me_icosphere_004.uv_layers.new(name='UVMap')
_uv.uv.foreach_set('vector', [0.1818, 0.0, 0.2727, 0.1575, 0.09091, 0.1575, 0.2727, 0.1575, 0.3636, 0.0, 0.4545, 0.1575, 0.9091, 0.0, 1.0, 0.1575, 0.8182, 0.1575, 0.7273, 0.0, 0.8182, 0.1575, 0.6364, 0.1575, 0.5455, 0.0, 0.6364, 0.1575, 0.4545, 0.1575, 0.2727, 0.1575, 0.4545, 0.1575, 0.3636, 0.3149, 0.09091, 0.1575, 0.2727, 0.1575, 0.1818, 0.3149, 0.8182, 0.1575, 1.0, 0.1575, 0.9091, 0.3149, 0.6364, 0.1575, 0.8182, 0.1575, 0.7273, 0.3149, 0.4545, 0.1575, 0.6364, 0.1575, 0.5455, 0.3149, 0.2727, 0.1575, 0.3636, 0.3149, 0.1818, 0.3149, 0.09091, 0.1575, 0.1818, 0.3149, 0.0, 0.3149, 0.8182, 0.1575, 0.9091, 0.3149, 0.7273, 0.3149, 0.6364, 0.1575, 0.7273, 0.3149, 0.5455, 0.3149, 0.4545, 0.1575, 0.5455, 0.3149, 0.3636, 0.3149, 0.1818, 0.3149, 0.3636, 0.3149, 0.2727, 0.4724, 0.0, 0.3149, 0.1818, 0.3149, 0.09091, 0.4724, 0.7273, 0.3149, 0.9091, 0.3149, 0.8182, 0.4724, 0.5455, 0.3149, 0.7273, 0.3149, 0.6364, 0.4724, 0.3636, 0.3149, 0.5455, 0.3149, 0.4545, 0.4724])
me_icosphere_004.materials.append(mat_leaves)
me_icosphere_004.update()
me_icosphere_004.normals_split_custom_set([tuple(v) for v in zip(*[iter([0.1876, -0.5774, -0.7947, 0.1876, -0.5774, -0.7947, 0.1876, -0.5774, -0.7947, 0.6071, 0.0, -0.7947, 0.6071, 0.0, -0.7947, 0.6071, 0.0, -0.7947, -0.4911, -0.3568, -0.7947, -0.4911, -0.3568, -0.7947, -0.4911, -0.3568, -0.7947, -0.4911, 0.3568, -0.7947, -0.4911, 0.3568, -0.7947, -0.4911, 0.3568, -0.7947, 0.1876, 0.5774, -0.7947, 0.1876, 0.5774, -0.7947, 0.1876, 0.5774, -0.7947, 0.9822, 0.0, -0.1876, 0.9822, 0.0, -0.1876, 0.9822, 0.0, -0.1876, 0.3035, -0.9342, -0.1876, 0.3035, -0.9342, -0.1876, 0.3035, -0.9342, -0.1876, -0.7946, -0.5774, -0.1876, -0.7946, -0.5774, -0.1876, -0.7946, -0.5774, -0.1876, -0.7946, 0.5774, -0.1876, -0.7946, 0.5774, -0.1876, -0.7946, 0.5774, -0.1876, 0.3035, 0.9342, -0.1876, 0.3035, 0.9342, -0.1876, 0.3035, 0.9342, -0.1876, 0.7946, -0.5774, 0.1876, 0.7946, -0.5774, 0.1876, 0.7946, -0.5774, 0.1876, -0.3035, -0.9342, 0.1876, -0.3035, -0.9342, 0.1876, -0.3035, -0.9342, 0.1876, -0.9822, 0.0, 0.1876, -0.9822, 0.0, 0.1876, -0.9822, 0.0, 0.1876, -0.3035, 0.9342, 0.1876, -0.3035, 0.9342, 0.1876, -0.3035, 0.9342, 0.1876, 0.7946, 0.5774, 0.1876, 0.7946, 0.5774, 0.1876, 0.7946, 0.5774, 0.1876, 0.4911, -0.3568, 0.7947, 0.4911, -0.3568, 0.7947, 0.4911, -0.3568, 0.7947, -0.1876, -0.5774, 0.7947, -0.1876, -0.5774, 0.7947, -0.1876, -0.5774, 0.7947, -0.6071, 0.0, 0.7947, -0.6071, 0.0, 0.7947, -0.6071, 0.0, 0.7947, -0.1876, 0.5774, 0.7947, -0.1876, 0.5774, 0.7947, -0.1876, 0.5774, 0.7947, 0.4911, 0.3568, 0.7947, 0.4911, 0.3568, 0.7947, 0.4911, 0.3568, 0.7947])] * 3)])
me_icosphere_005 = bpy.data.meshes.new('Icosphere.005')
me_icosphere_005.from_pydata([(0.0, 0.0, -1.0), (0.7236, -0.5257, -0.4472), (-0.2764, -0.8506, -0.4472), (-0.8944, 0.0, -0.4472), (-0.2764, 0.8506, -0.4472), (0.7236, 0.5257, -0.4472), (0.2764, -0.8506, 0.4472), (-0.7236, -0.5257, 0.4472), (-0.7236, 0.5257, 0.4472), (0.2764, 0.8506, 0.4472), (0.8944, 0.0, 0.4472), (0.0, 0.0, 1.0)], [], [(0, 1, 2), (1, 0, 5), (0, 2, 3), (0, 3, 4), (0, 4, 5), (1, 5, 10), (2, 1, 6), (3, 2, 7), (4, 3, 8), (5, 4, 9), (1, 10, 6), (2, 6, 7), (3, 7, 8), (4, 8, 9), (5, 9, 10), (6, 10, 11), (7, 6, 11), (8, 7, 11), (9, 8, 11), (10, 9, 11)])
me_icosphere_005.polygons.foreach_set('use_smooth', [True] * 20)
_k = set([(0, 1), (0, 2), (0, 3), (0, 4), (0, 5), (1, 2), (1, 5), (1, 6), (1, 10), (2, 3), (2, 6), (2, 7), (3, 4), (3, 7), (3, 8), (4, 5), (4, 8), (4, 9), (5, 9), (5, 10), (6, 7), (6, 10), (6, 11), (7, 8), (7, 11), (8, 9), (8, 11), (9, 10), (9, 11), (10, 11)])
me_icosphere_005.attributes.new('sharp_edge', 'BOOLEAN', 'EDGE').data.foreach_set('value', [ (min(e.vertices), max(e.vertices)) in _k for e in me_icosphere_005.edges])
_uv = me_icosphere_005.uv_layers.new(name='UVMap')
_uv.uv.foreach_set('vector', [0.1818, 0.0, 0.2727, 0.1575, 0.09091, 0.1575, 0.2727, 0.1575, 0.3636, 0.0, 0.4545, 0.1575, 0.9091, 0.0, 1.0, 0.1575, 0.8182, 0.1575, 0.7273, 0.0, 0.8182, 0.1575, 0.6364, 0.1575, 0.5455, 0.0, 0.6364, 0.1575, 0.4545, 0.1575, 0.2727, 0.1575, 0.4545, 0.1575, 0.3636, 0.3149, 0.09091, 0.1575, 0.2727, 0.1575, 0.1818, 0.3149, 0.8182, 0.1575, 1.0, 0.1575, 0.9091, 0.3149, 0.6364, 0.1575, 0.8182, 0.1575, 0.7273, 0.3149, 0.4545, 0.1575, 0.6364, 0.1575, 0.5455, 0.3149, 0.2727, 0.1575, 0.3636, 0.3149, 0.1818, 0.3149, 0.09091, 0.1575, 0.1818, 0.3149, 0.0, 0.3149, 0.8182, 0.1575, 0.9091, 0.3149, 0.7273, 0.3149, 0.6364, 0.1575, 0.7273, 0.3149, 0.5455, 0.3149, 0.4545, 0.1575, 0.5455, 0.3149, 0.3636, 0.3149, 0.1818, 0.3149, 0.3636, 0.3149, 0.2727, 0.4724, 0.0, 0.3149, 0.1818, 0.3149, 0.09091, 0.4724, 0.7273, 0.3149, 0.9091, 0.3149, 0.8182, 0.4724, 0.5455, 0.3149, 0.7273, 0.3149, 0.6364, 0.4724, 0.3636, 0.3149, 0.5455, 0.3149, 0.4545, 0.4724])
me_icosphere_005.materials.append(mat_leaves)
me_icosphere_005.update()
me_icosphere_005.normals_split_custom_set([tuple(v) for v in zip(*[iter([0.1876, -0.5774, -0.7947, 0.1876, -0.5774, -0.7947, 0.1876, -0.5774, -0.7947, 0.6071, 0.0, -0.7947, 0.6071, 0.0, -0.7947, 0.6071, 0.0, -0.7947, -0.4911, -0.3568, -0.7947, -0.4911, -0.3568, -0.7947, -0.4911, -0.3568, -0.7947, -0.4911, 0.3568, -0.7947, -0.4911, 0.3568, -0.7947, -0.4911, 0.3568, -0.7947, 0.1876, 0.5774, -0.7947, 0.1876, 0.5774, -0.7947, 0.1876, 0.5774, -0.7947, 0.9822, 0.0, -0.1876, 0.9822, 0.0, -0.1876, 0.9822, 0.0, -0.1876, 0.3035, -0.9342, -0.1876, 0.3035, -0.9342, -0.1876, 0.3035, -0.9342, -0.1876, -0.7946, -0.5774, -0.1876, -0.7946, -0.5774, -0.1876, -0.7946, -0.5774, -0.1876, -0.7946, 0.5774, -0.1876, -0.7946, 0.5774, -0.1876, -0.7946, 0.5774, -0.1876, 0.3035, 0.9342, -0.1876, 0.3035, 0.9342, -0.1876, 0.3035, 0.9342, -0.1876, 0.7946, -0.5774, 0.1876, 0.7946, -0.5774, 0.1876, 0.7946, -0.5774, 0.1876, -0.3035, -0.9342, 0.1876, -0.3035, -0.9342, 0.1876, -0.3035, -0.9342, 0.1876, -0.9822, 0.0, 0.1876, -0.9822, 0.0, 0.1876, -0.9822, 0.0, 0.1876, -0.3035, 0.9342, 0.1876, -0.3035, 0.9342, 0.1876, -0.3035, 0.9342, 0.1876, 0.7946, 0.5774, 0.1876, 0.7946, 0.5774, 0.1876, 0.7946, 0.5774, 0.1876, 0.4911, -0.3568, 0.7947, 0.4911, -0.3568, 0.7947, 0.4911, -0.3568, 0.7947, -0.1876, -0.5774, 0.7947, -0.1876, -0.5774, 0.7947, -0.1876, -0.5774, 0.7947, -0.6071, 0.0, 0.7947, -0.6071, 0.0, 0.7947, -0.6071, 0.0, 0.7947, -0.1876, 0.5774, 0.7947, -0.1876, 0.5774, 0.7947, -0.1876, 0.5774, 0.7947, 0.4911, 0.3568, 0.7947, 0.4911, 0.3568, 0.7947, 0.4911, 0.3568, 0.7947])] * 3)])

# ---- objects
ob_light = bpy.data.objects.new('Light', light_light)
ob_camera = bpy.data.objects.new('Camera', cam_camera)
ob_cube_001 = bpy.data.objects.new('Cube.001', me_cube_002)
ob_icosphere = bpy.data.objects.new('Icosphere', me_icosphere)
ob_icosphere_001 = bpy.data.objects.new('Icosphere.001', me_icosphere_001)
ob_icosphere_002 = bpy.data.objects.new('Icosphere.002', me_icosphere_002)
ob_icosphere_003 = bpy.data.objects.new('Icosphere.003', me_icosphere_003)
ob_icosphere_004 = bpy.data.objects.new('Icosphere.004', me_icosphere_004)
ob_icosphere_005 = bpy.data.objects.new('Icosphere.005', me_icosphere_005)

# ---- transforms, parenting, visibility, modifiers, constraints
ob_light.location = (4.076, 1.005, 5.904)
ob_light.rotation_euler = (0.6503, 0.05522, 1.866)
ob_light.lock_rotations_4d = False
ob_light.empty_display_type = 'ARROWS'
ob_light.color = (0.0, 0.0, 0.0, 0.0)
ob_light.lineart.crease_threshold = 0.0
ob_camera.location = (7.359, -6.926, 4.958)
ob_camera.rotation_euler = (1.109, 0.0, 0.8149)
ob_camera.lock_rotations_4d = False
ob_camera.empty_display_type = 'ARROWS'
ob_camera.color = (0.0, 0.0, 0.0, 0.0)
ob_camera.display_type = 'WIRE'
ob_camera.lineart.crease_threshold = 0.0
ob_cube_001.location = (0.0, 0.0, 0.0)
ob_cube_001.rotation_euler = (-1.629e-07, 0.0, 0.0)
ob_cube_001.color = (0.8, 0.8, 0.8, 1.0)
ob_icosphere.parent = ob_icosphere_005
ob_icosphere.location = (-3.464, 1.155, 1.444)
ob_icosphere.rotation_euler = (0.2953, -0.3196, -0.09529)
ob_icosphere.scale = (0.9008, 0.9008, 0.9008)
ob_icosphere.color = (0.8, 0.8, 0.8, 1.0)
ob_icosphere_001.parent = ob_icosphere_005
ob_icosphere_001.location = (-4.644, -0.5194, 1.107)
ob_icosphere_001.rotation_euler = (0.28, -0.0, 0.0)
ob_icosphere_001.scale = (1.372, 1.372, 1.372)
ob_icosphere_001.color = (0.8, 0.8, 0.8, 1.0)
ob_icosphere_002.parent = ob_icosphere_005
ob_icosphere_002.location = (-2.396, -0.9179, 0.8456)
ob_icosphere_002.rotation_euler = (-0.02052, 0.0, 0.0)
ob_icosphere_002.scale = (0.9517, 0.9517, 0.9517)
ob_icosphere_002.color = (0.8, 0.8, 0.8, 1.0)
ob_icosphere_003.parent = ob_icosphere_005
ob_icosphere_003.location = (-2.145, -1.548, -0.5535)
ob_icosphere_003.rotation_euler = (0.28, -0.0, 0.0)
ob_icosphere_003.scale = (1.168, 1.168, 1.168)
ob_icosphere_003.color = (0.8, 0.8, 0.8, 1.0)
ob_icosphere_004.parent = ob_icosphere_005
ob_icosphere_004.location = (-1.003, 1.746, 1.531)
ob_icosphere_004.scale = (0.7824, 0.7824, 0.7824)
ob_icosphere_004.color = (0.8, 0.8, 0.8, 1.0)
ob_icosphere_005.location = (1.693, -0.7987, 2.899)
ob_icosphere_005.rotation_euler = (-0.28, 0.0, 0.0)
ob_icosphere_005.scale = (0.7458, 0.7458, 0.7458)
ob_icosphere_005.color = (0.8, 0.8, 0.8, 1.0)

# ---- collection membership
col_collection.objects.link(ob_light)
col_collection.objects.link(ob_camera)
col_collection.objects.link(ob_cube_001)
col_collection.objects.link(ob_icosphere)
col_collection.objects.link(ob_icosphere_001)
col_collection.objects.link(ob_icosphere_002)
col_collection.objects.link(ob_icosphere_003)
col_collection.objects.link(ob_icosphere_004)
col_collection.objects.link(ob_icosphere_005)

# ---- scene / render settings (as saved in the file)
scene.camera = ob_camera
scene.frame_start = 1; scene.frame_end = 250; scene.frame_set(1)
scene.render.engine = 'BLENDER_EEVEE_NEXT'
scene.cycles.sampling_pattern = 'TABULATED_SOBOL'
bpy.context.view_layer.update()
